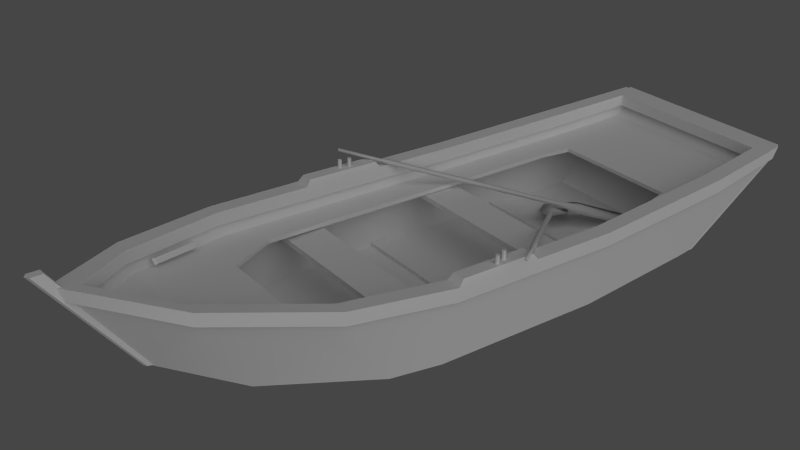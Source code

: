 # Source: OldBoat.blend  (saved by Blender 2.62.0; exported with 4.5.12 LTS)
import bpy
from mathutils import Matrix  # noqa: F401  (used for matrix-valued properties, if any)

bpy.ops.wm.read_factory_settings(use_empty=True)
scene = bpy.context.scene
scene.name = 'Scene'

# ---- collections
col_collection_1 = bpy.data.collections.new('Collection 1'); scene.collection.children.link(col_collection_1)

# ---- materials (node trees are filled in below, after node groups)
mat_oarmat = bpy.data.materials.new('OarMat')
mat_oarmat.alpha_threshold = 0.0
mat_oarmat.use_transparent_shadow = False
mat_oarmat.diffuse_color = (0.6619, 0.6619, 0.6619, 1.0)
mat_oarmat.roughness = 0.5
mat_oarmat.specular_intensity = 0.08475
mat_oarmat.line_color = (0.0, 0.0, 0.0, 1.0)
mat_boatmat = bpy.data.materials.new('BoatMat')
mat_boatmat.alpha_threshold = 0.0
mat_boatmat.use_transparent_shadow = False
mat_boatmat.specular_color = (0.6738, 0.6738, 0.6738)
mat_boatmat.roughness = 0.5
mat_boatmat.specular_intensity = 0.1429
mat_boatmat.line_color = (0.0, 0.0, 0.0, 1.0)

# ---- node groups
ng_auto_smooth = bpy.data.node_groups.new('Auto Smooth', 'GeometryNodeTree')
_s = ng_auto_smooth.interface.new_socket(name='Geometry', in_out='OUTPUT', socket_type='NodeSocketGeometry')
_s = ng_auto_smooth.interface.new_socket(name='Geometry', in_out='INPUT', socket_type='NodeSocketGeometry')
_s = ng_auto_smooth.interface.new_socket(name='Angle', in_out='INPUT', socket_type='NodeSocketFloat')
_s.subtype = 'ANGLE'
_s.min_value = 0.0
_s.max_value = 3.142
ng_auto_smooth.is_modifier = True
_N = ng_auto_smooth.nodes; _L = ng_auto_smooth.links
n0 = _N.new('NodeGroupOutput'); n0.name = 'Group Output'; n0.location = (480, -100)
n1 = _N.new('NodeGroupInput'); n1.name = 'Group Input'; n1.location = (-420, -300)
n2 = _N.new('NodeGroupInput'); n2.name = 'Group Input.001'; n2.location = (-60, -100)
n3 = _N.new('GeometryNodeSetShadeSmooth'); n3.name = 'Set Shade Smooth'; n3.location = (120, -100)
n3.domain = 'EDGE'
n4 = _N.new('GeometryNodeSetShadeSmooth'); n4.name = 'Set Shade Smooth.001'; n4.location = (300, -100)
n5 = _N.new('GeometryNodeInputMeshEdgeAngle'); n5.name = 'Edge Angle'; n5.location = (-420, -220)
n6 = _N.new('GeometryNodeInputEdgeSmooth'); n6.name = 'Is Edge Smooth'; n6.location = (-60, -160)
n7 = _N.new('GeometryNodeInputShadeSmooth'); n7.name = 'Is Face Smooth'; n7.location = (-240, -340)
n8 = _N.new('FunctionNodeBooleanMath'); n8.name = 'Boolean Math'; n8.location = (-60, -220)
n9 = _N.new('FunctionNodeCompare'); n9.name = 'Compare'; n9.location = (-240, -180)
n9.operation = 'LESS_EQUAL'
_L.new(n5.outputs[0], n9.inputs[0])
_L.new(n4.outputs[0], n0.inputs[0])
_L.new(n1.outputs[1], n9.inputs[1])
_L.new(n9.outputs[0], n8.inputs[0])
_L.new(n7.outputs[0], n8.inputs[1])
_L.new(n2.outputs[0], n3.inputs[0])
_L.new(n6.outputs[0], n3.inputs[1])
_L.new(n3.outputs[0], n4.inputs[0])
_L.new(n8.outputs[0], n3.inputs[2])
n0.is_active_output = True

# ---- material node trees

# ---- world
world_world = bpy.data.worlds.new('World'); scene.world = world_world
world_world.color = (0.06072, 0.06072, 0.06072)
world_world.use_sun_shadow = False
world_world.sun_shadow_jitter_overblur = 0.0
world_world.cycles.sampling_method = 'MANUAL'
world_world.cycles.sample_map_resolution = 256
world_world.light_settings.ao_factor = 0.381

# ---- cameras
cam_camera = bpy.data.cameras.new('Camera')
cam_camera.lens = 45.0
cam_camera.sensor_width = 32.0
cam_camera.sensor_height = 18.0
cam_camera.ortho_scale = 7.314
cam_camera.dof.focus_distance = 0.0
cam_camera.dof.aperture_fstop = 128.0

# ---- lights
light_lamp = bpy.data.lights.new('Lamp', 'SUN')
light_lamp.transmission_factor = 0.0
light_lamp.cutoff_distance = 30.0
light_lamp.angle = 1.571
light_lamp.energy = 1.0
light_lamp.shadow_buffer_clip_start = 1.001
light_lamp.shadow_soft_size = 1.0
light_lamp.shadow_cascade_max_distance = 1000.0
light_lamp.cycles.use_multiple_importance_sampling = False

# ---- meshes
me_cylinder_002 = bpy.data.meshes.new('Cylinder.002')
me_cylinder_002.from_pydata([(0.7864, 13.49, 0.4499), (1.517, 13.05, 0.4238), (-7.064, -0.6304, 5.363), (-6.993, -0.6427, 5.445), (-6.91, -0.7041, 5.41), (-6.929, -0.7298, 5.306), (-7.024, -0.6842, 5.277), (1.26, 13.36, 0.3948), (-6.984, -0.6782, 5.36), (-5.834, 1.323, 4.749), (-5.904, 1.336, 4.667), (-5.751, 1.262, 4.714), (-5.77, 1.236, 4.609), (-5.865, 1.282, 4.58), (-5.715, 1.555, 4.724), (-5.826, 1.575, 4.594), (-5.583, 1.458, 4.668), (-5.613, 1.417, 4.503), (-5.764, 1.489, 4.457), (-0.9205, 9.684, 1.846), (-1.032, 9.704, 1.715), (-0.7889, 9.586, 1.79), (-0.8193, 9.546, 1.624), (-0.9698, 9.618, 1.578), (-0.2817, 10.73, 1.585), (-1.004, 11.08, 1.371), (0.2713, 10.31, 1.326), (-0.3691, 10.61, 1.109), (1.011, 12.93, 0.6669), (0.3117, 13.31, 0.5811), (1.587, 12.54, 0.5355), (0.9702, 12.88, 0.4468)], [], [(8, 3, 2), (8, 4, 3), (8, 5, 4), (8, 6, 5), (8, 2, 6), (26, 21, 22), (29, 0, 31), (0, 7, 31), (25, 29, 31), (25, 31, 27), (30, 26, 31), (26, 27, 31), (1, 30, 31), (1, 31, 7), (28, 24, 26), (28, 26, 30), (7, 28, 1), (28, 30, 1), (29, 25, 28), (25, 24, 28), (0, 29, 28), (0, 28, 7), (20, 25, 27), (20, 27, 23), (26, 22, 27), (22, 23, 27), (24, 19, 21), (24, 21, 26), (25, 20, 24), (20, 19, 24), (15, 20, 23), (15, 23, 18), (22, 17, 18), (22, 18, 23), (21, 16, 22), (16, 17, 22), (19, 14, 21), (14, 16, 21), (20, 15, 14), (20, 14, 19), (10, 15, 13), (15, 18, 13), (17, 12, 18), (12, 13, 18), (16, 11, 12), (16, 12, 17), (14, 9, 11), (14, 11, 16), (15, 10, 14), (10, 9, 14), (2, 10, 6), (10, 13, 6), (12, 5, 13), (5, 6, 13), (11, 4, 5), (11, 5, 12), (9, 3, 4), (9, 4, 11), (10, 2, 9), (2, 3, 9)])
me_cylinder_002.polygons.foreach_set('use_smooth', [True] * 60)
_uv = me_cylinder_002.uv_layers.new(name='UVMap')
_uv.uv.foreach_set('vector', [0.7693, 0.1178, 0.7733, 0.1278, 0.7628, 0.1231, 0.7693, 0.1178, 0.7801, 0.1181, 0.7733, 0.1278, 0.7693, 0.1178, 0.7739, 0.1076, 0.7801, 0.1181, 0.7693, 0.1178, 0.7628, 0.1122, 0.7739, 0.1076, 0.7693, 0.1178, 0.7628, 0.1231, 0.7628, 0.1122, 0.5519, 0.1804, 0.5026, 0.1474, 0.5026, 0.1432, 0.7472, 0.08144, 0.768, 0.109, 0.7374, 0.1347, 0.768, 0.109, 0.7777, 0.1349, 0.7374, 0.1347, 0.5519, 0.08144, 0.7472, 0.08144, 0.7374, 0.1347, 0.5519, 0.08144, 0.7374, 0.1347, 0.5519, 0.1345, 0.7472, 0.1805, 0.5519, 0.1804, 0.7374, 0.1347, 0.5519, 0.1804, 0.5519, 0.1345, 0.7374, 0.1347, 0.768, 0.1569, 0.7472, 0.1805, 0.7374, 0.1347, 0.768, 0.1569, 0.7374, 0.1347, 0.7777, 0.1349, 0.7386, 0.131, 0.5558, 0.131, 0.5558, 0.1827, 0.7386, 0.131, 0.5558, 0.1827, 0.7386, 0.184, 0.7796, 0.1301, 0.7386, 0.131, 0.769, 0.1646, 0.7386, 0.131, 0.7386, 0.184, 0.769, 0.1646, 0.7386, 0.08012, 0.5558, 0.08027, 0.7386, 0.131, 0.5558, 0.08027, 0.5558, 0.131, 0.7386, 0.131, 0.7695, 0.1011, 0.7386, 0.08012, 0.7386, 0.131, 0.7695, 0.1011, 0.7386, 0.131, 0.7796, 0.1301, 0.5026, 0.127, 0.5519, 0.08144, 0.5519, 0.1345, 0.5026, 0.127, 0.5519, 0.1345, 0.5026, 0.1338, 0.5519, 0.1804, 0.5026, 0.1432, 0.5519, 0.1345, 0.5026, 0.1432, 0.5026, 0.1338, 0.5519, 0.1345, 0.5558, 0.131, 0.5016, 0.1304, 0.5016, 0.1457, 0.5558, 0.131, 0.5016, 0.1457, 0.5558, 0.1827, 0.5558, 0.08027, 0.5016, 0.1182, 0.5558, 0.131, 0.5016, 0.1182, 0.5016, 0.1304, 0.5558, 0.131, 0.6685, 0.1231, 0.5025, 0.1231, 0.5025, 0.109, 0.6685, 0.1231, 0.5025, 0.109, 0.6685, 0.1103, 0.5025, 0.09892, 0.6685, 0.09892, 0.6685, 0.1103, 0.5025, 0.09892, 0.6685, 0.1103, 0.5025, 0.109, 0.5025, 0.08974, 0.6685, 0.08974, 0.5025, 0.09892, 0.6685, 0.08974, 0.6685, 0.09892, 0.5025, 0.09892, 0.5025, 0.1317, 0.6685, 0.1317, 0.5025, 0.1402, 0.6685, 0.1317, 0.6685, 0.1402, 0.5025, 0.1402, 0.5025, 0.1231, 0.6685, 0.1231, 0.6685, 0.1317, 0.5025, 0.1231, 0.6685, 0.1317, 0.5025, 0.1317, 0.6801, 0.1231, 0.6685, 0.1231, 0.6801, 0.111, 0.6685, 0.1231, 0.6685, 0.1103, 0.6801, 0.111, 0.6685, 0.09892, 0.6801, 0.09892, 0.6685, 0.1103, 0.6801, 0.09892, 0.6801, 0.111, 0.6685, 0.1103, 0.6685, 0.08974, 0.6801, 0.08974, 0.6801, 0.09892, 0.6685, 0.08974, 0.6801, 0.09892, 0.6685, 0.09892, 0.6685, 0.1317, 0.6801, 0.1317, 0.6801, 0.1402, 0.6685, 0.1317, 0.6801, 0.1402, 0.6685, 0.1402, 0.6685, 0.1231, 0.6801, 0.1231, 0.6685, 0.1317, 0.6801, 0.1231, 0.6801, 0.1317, 0.6685, 0.1317, 0.7628, 0.1231, 0.6801, 0.1231, 0.7628, 0.1122, 0.6801, 0.1231, 0.6801, 0.111, 0.7628, 0.1122, 0.6801, 0.09892, 0.7628, 0.09892, 0.6801, 0.111, 0.7628, 0.09892, 0.7628, 0.1122, 0.6801, 0.111, 0.6801, 0.08974, 0.7628, 0.08974, 0.7628, 0.09892, 0.6801, 0.08974, 0.7628, 0.09892, 0.6801, 0.09892, 0.6801, 0.1317, 0.7628, 0.1317, 0.7628, 0.1402, 0.6801, 0.1317, 0.7628, 0.1402, 0.6801, 0.1402, 0.6801, 0.1231, 0.7628, 0.1231, 0.6801, 0.1317, 0.7628, 0.1231, 0.7628, 0.1317, 0.6801, 0.1317])
me_cylinder_002.materials.append(mat_oarmat)
me_cylinder_002.use_remesh_preserve_volume = False
me_cylinder_002.use_remesh_preserve_attributes = False
me_cylinder_002.use_mirror_vertex_groups = False
me_cylinder_002.update()
me_boat = bpy.data.meshes.new('boat')
me_boat.from_pydata([(-4.192, -11.25, 4.065), (-3.598, -12.75, 4.283), (-3.489, -12.73, 4.129), (4.084, -11.23, 3.911), (-4.084, -11.23, 3.911), (3.265, -12.58, 4.541), (3.156, -12.56, 4.387), (-3.156, -12.56, 4.387), (-3.75, -11.06, 4.169), (-3.92, -10.52, 4.038), (3.095, -13.12, 4.672), (4.106, -10.56, 4.3), (-4.106, -10.56, 4.3), (2.867, -12.96, 4.479), (-2.867, -12.96, 4.479), (3.031, -12.99, 4.71), (1.744, -9.955, 2.452), (5.095, 9.117, 0.2582), (5.155, 0.899, 0.4363), (-5.155, 0.899, 0.1745), (5.155, 0.899, 0.1745), (5.833, 5.054, 2.795), (-5.833, 5.054, 2.519), (5.833, 5.054, 2.519), (-5.449, -5.569, 2.506), (-4.826, 17.72, 3.426), (-4.721, 18.22, 4.278), (-5.366, 19.59, 4.956), (-5.095, 9.117, 0.2582), (-5.095, 8.335, 0.2582), (5.095, 8.335, 0.2582), (5.095, 9.117, 0.52), (-5.155, 0.1169, 0.4363), (-5.155, 0.899, 0.4363), (-5.155, 0.1169, 0.1745), (5.155, 0.1169, 0.1745), (-5.833, 2.95, 2.795), (5.833, 2.95, 2.795), (-5.833, 2.95, 2.519), (5.449, -5.569, 2.807), (5.449, -5.569, 2.506), (-1.755, -10.09, 1.052), (-1.755, -9.823, 1.026), (1.755, -9.823, 1.026), (4.831, 18.0, 3.65), (4.721, 18.22, 4.278), (4.819, 12.67, 0.3719), (-5.184, 5.62, 0.232), (-5.069, -3.459, 0.2138), (5.069, -3.459, 0.2138), (-4.682, -6.254, 0.2921), (4.682, -6.254, 0.2921), (-5.366, 19.24, 4.321), (-5.625, 5.62, -0.0002007), (5.088, -6.108, 0.06891), (-2.998, -14.45, 5.054), (3.526, -14.44, 5.054), (2.508e-07, -18.75, 6.701), (2.895, -11.72, 0.7369), (2.508e-07, -18.47, 5.958), (3.33, -14.44, 5.054), (2.508e-07, -18.22, 5.958), (-5.667, -8.829, 4.191), (-5.819, -8.829, 4.191), (-5.243, -8.829, 4.191), (5.243, -8.829, 4.191), (-5.819, -8.829, 4.891), (5.819, -8.829, 4.891), (-6.491, -3.459, 4.487), (6.491, -3.459, 4.487), (-5.841, -3.459, 3.753), (5.841, -3.459, 3.753), (-6.491, -3.459, 3.753), (6.491, -3.459, 3.753), (-5.489, -3.459, -0.0002002), (-6.321, -3.459, 3.753), (-6.347, 5.62, 3.63), (6.347, 5.62, 3.63), (5.625, 5.62, -0.0002002), (-5.867, 5.62, 3.63), (5.867, 5.62, 3.63), (-6.491, 5.62, 4.349), (6.491, 5.62, 4.349), (-6.071, 13.92, 4.634), (5.407, 13.92, 3.912), (6.071, 13.92, 3.912), (5.366, 19.02, 4.321), (-5.147, 13.5, 0.2994), (-5.535, 19.02, 4.321), (5.535, 19.02, 4.321), (5.535, 19.38, 4.956), (5.184, 5.62, 0.232), (-5.183, 13.92, 3.912), (-5.183, 13.92, 4.634), (5.183, 13.92, 4.634), (-5.647, -3.459, 3.753), (5.647, -3.459, 3.753), (-5.647, -3.459, 4.487), (-2.675, -14.45, 5.025), (2.675, -14.45, 5.025), (2.674, -14.45, 5.693), (2.508e-07, -17.36, 5.719), (2.932, -14.03, 4.327), (2.508e-07, -17.14, 5.138), (5.724, -3.459, 3.135), (5.763, 5.62, 3.034), (-4.831, 18.0, 3.65), (-5.129, -8.276, 3.277), (5.129, -8.276, 3.277), (5.684, -3.459, 2.928), (-5.288, 13.63, 3.086), (5.288, 13.63, 3.086), (4.826, 17.72, 3.426), (3.51, 12.76, 3.061), (-3.831, 11.23, 3.011), (3.831, 11.23, 3.011), (-4.106, -3.456, 2.928), (4.106, -3.456, 2.928), (-3.739, -6.892, 3.183), (-3.851, 11.23, 3.215), (3.851, 11.23, 3.215), (4.161, 5.601, 3.032), (-4.133, -3.456, 3.141), (4.133, -3.456, 3.141), (3.74, -6.893, 3.381), (-4.541, -9.925, 3.492), (1.755, -10.09, 1.052), (6.491, 1.08, 4.418), (5.647, 1.08, 4.418), (5.73, 0.8183, 4.742), (5.73, -3.187, 4.811), (-6.409, -3.187, 4.811), (6.044, -0.5093, 4.633), (6.118, -0.5397, 4.633), (-6.148, -0.6132, 4.633), (-6.044, -0.7172, 4.633), (5.971, -0.6868, 4.633), (-5.94, -0.6132, 4.633), (-5.971, -0.5397, 4.633), (5.971, -0.5397, 4.633), (-6.044, -0.5093, 5.209), (6.118, -0.5397, 5.209), (6.148, -0.6132, 5.209), (-6.118, -0.6868, 5.209), (6.044, -0.7172, 5.209), (-5.971, -0.6868, 5.209), (-6.044, -0.6132, 5.209), (6.044, -0.6132, 5.209), (-6.191, -1.112, 5.196), (6.191, -1.112, 5.196), (6.191, -1.216, 5.196), (-6.117, -1.038, 4.619), (6.117, -1.186, 4.619), (6.191, -1.216, 4.619), (-6.295, -1.112, 4.619), (-6.264, -1.038, 4.619), (0.2021, -14.69, 1.584), (0.1511, -15.16, 1.63), (2.508e-07, -14.69, 1.584), (-0.2021, -19.45, 7.397), (4.541, -9.926, 3.724), (3.179, -13.5, 3.562), (4.713, -9.825, 3.002), (3.241, -13.89, 4.177), (5.129, -9.39, 3.521), (3.598, -12.75, 4.283), (3.859, -11.08, 4.323), (4.192, -11.25, 4.065), (3.75, -11.06, 4.169), (3.489, -12.73, 4.129), (-3.265, -12.58, 4.541), (-3.859, -11.08, 4.323), (2.91, -13.08, 4.41), (3.817, -10.56, 4.13), (3.98, -10.59, 4.361), (3.92, -10.52, 4.038), (-2.91, -13.08, 4.41), (-3.817, -10.56, 4.13), (-3.98, -10.59, 4.361), (-3.031, -12.99, 4.71), (-3.095, -13.12, 4.672), (1.744, -9.69, 2.427), (-1.744, -9.69, 2.427), (-1.744, -9.955, 2.452), (2.508e-07, -16.98, 4.906), (2.91, -13.89, 4.084), (4.541, -9.925, 3.492), (5.729, 5.62, 2.834), (-5.729, 5.62, 2.834), (-5.684, -3.459, 2.928), (-1.995, -9.595, 3.461), (-2.01, -9.594, 3.677), (2.01, -9.594, 3.677), (1.995, -9.595, 3.461), (3.739, -6.892, 3.183), (4.136, 5.601, 2.834), (3.514, 12.76, 3.268), (-3.514, 12.76, 3.268), (-4.161, 5.601, 3.032), (-3.74, -6.893, 3.381), (-3.51, 12.76, 3.061), (-4.136, 5.601, 2.834), (-2.91, -13.89, 4.084), (-3.15, -9.923, 0.6813), (-2.563, -11.88, 0.99), (2.563, -11.88, 0.99), (2.508e-07, -14.69, 1.806), (-4.819, 12.67, 0.3719), (-4.741, 13.67, 0.4381), (4.741, 13.67, 0.4381), (3.15, -9.923, 0.6813), (-5.095, 8.335, 0.52), (5.095, 8.335, 0.52), (-5.095, 9.117, 0.52), (-4.768, 18.22, 4.911), (-5.647, 5.62, 4.349), (-5.647, 1.08, 4.418), (-5.73, 0.8183, 4.742), (-5.73, -3.187, 4.811), (-6.409, 0.8183, 4.742), (-5.028, -8.829, 4.891), (-2.674, -14.45, 5.693), (2.508e-07, -17.51, 6.381), (5.028, -8.829, 4.891), (5.647, -3.459, 4.487), (6.409, -3.187, 4.811), (6.409, 0.8183, 4.742), (5.647, 5.62, 4.349), (4.768, 18.22, 4.911), (5.183, 13.92, 3.912), (5.647, 5.62, 3.63), (5.028, -8.829, 4.191), (-5.028, -8.829, 4.191), (-5.647, 5.62, 3.63), (6.071, 13.92, 4.634), (5.366, 19.37, 4.956), (5.366, 19.59, 4.956), (-5.366, 19.37, 4.956), (-5.535, 19.38, 4.956), (-6.491, 1.08, 4.418), (-5.366, 19.02, 4.321), (-5.147, 13.73, 0.2994), (5.147, 13.73, 0.2994), (5.366, 19.24, 4.321), (5.147, 13.5, 0.2994), (5.224, 12.64, 0.2595), (5.489, -3.459, -0.0002007), (2.508e-07, -15.06, 1.592), (-2.895, -11.72, 0.7369), (-5.088, -6.108, 0.06891), (-5.224, 12.64, 0.2595), (-3.33, -14.44, 5.054), (-5.887, 13.92, 3.912), (5.667, -8.829, 4.191), (6.321, -3.459, 3.753), (5.887, 13.92, 3.912), (6.491, 5.62, 3.63), (5.819, -8.829, 4.191), (-3.526, -14.44, 5.054), (-6.491, 5.62, 3.63), (-6.071, 13.92, 3.912), (-3.526, -14.44, 5.722), (3.526, -14.44, 5.722), (5.155, 0.1169, 0.4363), (-5.702, -3.465, 2.807), (5.702, -3.465, 2.807), (-5.449, -5.569, 2.807), (4.847, 19.01, 4.321), (-4.847, 19.01, 4.321), (-5.407, 13.92, 3.912), (2.508e-07, -17.69, 5.83), (2.998, -14.45, 5.054), (-5.318, 13.71, 3.293), (-5.763, 5.62, 3.034), (-5.724, -3.459, 3.135), (-5.158, -8.415, 3.507), (-4.541, -9.926, 3.724), (-2.932, -14.03, 4.327), (5.318, 13.71, 3.293), (5.158, -8.415, 3.507), (-5.971, -0.5397, 5.209), (-5.94, -0.6132, 5.209), (-6.044, -0.7172, 5.209), (-6.148, -0.6132, 5.209), (-6.118, -0.5397, 5.209), (-6.118, -0.5397, 4.633), (-6.118, -0.6868, 4.633), (-5.971, -0.6868, 4.633), (-6.044, -0.5093, 4.633), (6.044, -0.5093, 5.209), (5.971, -0.5397, 5.209), (5.94, -0.6132, 5.209), (5.971, -0.6868, 5.209), (6.118, -0.6868, 5.209), (6.148, -0.6132, 4.633), (6.118, -0.6868, 4.633), (6.044, -0.7172, 4.633), (5.94, -0.6132, 4.633), (-6.117, -1.038, 5.196), (-6.087, -1.112, 5.196), (-6.117, -1.186, 5.196), (-6.191, -1.216, 5.196), (-6.264, -1.186, 5.196), (-6.295, -1.112, 5.196), (-6.264, -1.038, 5.196), (-6.191, -1.008, 5.196), (-6.191, -1.008, 4.619), (-6.264, -1.186, 4.619), (-6.191, -1.216, 4.619), (-6.117, -1.186, 4.619), (-6.087, -1.112, 4.619), (6.117, -1.038, 5.196), (6.087, -1.112, 5.196), (6.117, -1.186, 5.196), (6.264, -1.186, 5.196), (6.295, -1.112, 5.196), (6.264, -1.038, 5.196), (6.191, -1.008, 5.196), (6.191, -1.008, 4.619), (6.264, -1.038, 4.619), (6.295, -1.112, 4.619), (6.264, -1.186, 4.619), (6.087, -1.112, 4.619), (6.117, -1.038, 4.619), (-0.1511, -15.16, 1.63), (2.508e-07, -19.59, 7.397), (2.508e-07, -15.27, 1.63), (0.2021, -19.45, 7.397), (0.2021, -18.87, 7.397), (2.508e-07, -18.87, 7.397), (-0.2021, -14.69, 1.584), (-0.2021, -18.87, 7.397), (-5.702, -3.465, 2.506), (5.702, -3.465, 2.506), (-5.833, 5.054, 2.795), (5.833, 2.95, 2.519)], [], [(167, 166, 5), (171, 0, 170), (167, 5, 165), (170, 0, 1), (3, 6, 168), (8, 7, 4), (169, 6, 3), (4, 7, 2), (15, 174, 173), (177, 178, 179), (13, 15, 173), (177, 179, 14), (183, 181, 16), (182, 181, 183), (185, 190, 193), (185, 202, 190), (185, 184, 202), (202, 125, 190), (186, 185, 193), (267, 45, 26), (267, 26, 268), (333, 40, 24), (333, 24, 332), (20, 19, 33), (20, 33, 18), (23, 22, 334), (23, 334, 21), (23, 335, 38), (23, 38, 22), (235, 27, 237), (235, 236, 27), (31, 17, 28), (112, 200, 25), (112, 113, 200), (102, 160, 192), (276, 277, 191), (265, 264, 266), (265, 266, 39), (40, 39, 266), (40, 266, 24), (333, 332, 264), (333, 264, 265), (18, 33, 32), (18, 32, 263), (35, 263, 32), (35, 32, 34), (21, 334, 36), (21, 36, 37), (335, 37, 36), (335, 36, 38), (235, 214, 228), (235, 237, 214), (45, 214, 26), (45, 228, 214), (243, 27, 236), (243, 52, 27), (243, 241, 52), (243, 242, 241), (244, 241, 242), (244, 87, 241), (245, 87, 244), (245, 250, 87), (78, 250, 245), (78, 53, 250), (246, 53, 78), (246, 74, 53), (54, 74, 246), (54, 249, 74), (58, 249, 54), (58, 248, 249), (212, 213, 211), (212, 31, 213), (212, 211, 29), (212, 29, 30), (31, 28, 213), (267, 106, 44), (267, 268, 106), (44, 197, 196), (44, 106, 197), (113, 197, 200), (113, 196, 197), (209, 25, 208), (209, 112, 25), (46, 208, 207), (46, 209, 208), (91, 207, 47), (91, 46, 207), (49, 47, 48), (49, 91, 47), (51, 48, 50), (51, 49, 48), (51, 203, 210), (51, 50, 203), (205, 203, 204), (205, 210, 203), (210, 203, 42), (210, 42, 43), (43, 42, 41), (43, 41, 126), (193, 181, 182), (193, 182, 190), (193, 191, 192), (193, 190, 191), (102, 191, 277), (102, 192, 191), (102, 277, 103), (205, 204, 206), (58, 247, 248), (197, 106, 272), (278, 44, 196), (238, 83, 214), (228, 234, 90), (238, 214, 237), (235, 228, 90), (83, 93, 214), (228, 94, 234), (269, 268, 26), (45, 267, 84), (269, 26, 92), (229, 45, 84), (107, 203, 50), (51, 210, 108), (202, 204, 203), (210, 205, 185), (118, 190, 125), (186, 193, 194), (118, 125, 107), (108, 186, 194), (203, 125, 202), (185, 186, 210), (203, 107, 125), (186, 108, 210), (125, 190, 203), (193, 186, 210), (259, 72, 239), (127, 73, 256), (259, 239, 81), (82, 127, 256), (72, 68, 239), (127, 69, 73), (95, 233, 216), (128, 230, 96), (95, 216, 97), (224, 128, 96), (233, 215, 216), (128, 227, 230), (140, 284, 146), (147, 141, 289), (284, 283, 146), (147, 142, 141), (283, 143, 146), (147, 293, 142), (143, 282, 146), (147, 144, 293), (282, 145, 146), (147, 292, 144), (145, 281, 146), (147, 291, 292), (281, 280, 146), (147, 290, 291), (280, 140, 146), (147, 289, 290), (298, 305, 148), (149, 317, 311), (299, 298, 148), (149, 311, 312), (300, 299, 148), (149, 312, 313), (301, 300, 148), (149, 313, 150), (302, 301, 148), (149, 150, 314), (303, 302, 148), (149, 314, 315), (304, 303, 148), (149, 315, 316), (305, 304, 148), (149, 316, 317), (331, 329, 158), (158, 329, 328), (330, 331, 158), (158, 328, 156), (326, 159, 324), (157, 327, 326), (326, 325, 159), (327, 325, 326), (324, 331, 330), (156, 328, 157), (324, 159, 331), (328, 327, 157), (325, 329, 331), (328, 329, 325), (159, 325, 331), (328, 325, 327), (324, 158, 326), (326, 158, 157), (324, 330, 158), (158, 156, 157), (304, 305, 306), (318, 317, 316), (155, 304, 306), (318, 316, 319), (303, 304, 155), (319, 316, 315), (154, 303, 155), (319, 315, 320), (302, 303, 154), (320, 315, 314), (307, 302, 154), (320, 314, 321), (301, 302, 307), (321, 314, 150), (308, 301, 307), (321, 150, 153), (300, 301, 308), (153, 150, 313), (309, 300, 308), (153, 313, 152), (299, 300, 309), (152, 313, 312), (310, 299, 309), (152, 312, 322), (298, 299, 310), (322, 312, 311), (151, 298, 310), (322, 311, 323), (306, 298, 151), (323, 311, 318), (306, 305, 298), (311, 317, 318), (288, 280, 138), (139, 290, 132), (288, 140, 280), (290, 289, 132), (280, 281, 137), (297, 291, 290), (138, 280, 137), (297, 290, 139), (281, 145, 287), (136, 292, 291), (137, 281, 287), (136, 291, 297), (145, 282, 135), (296, 144, 292), (287, 145, 135), (296, 292, 136), (282, 143, 286), (295, 293, 144), (135, 282, 286), (295, 144, 296), (143, 283, 134), (294, 142, 293), (286, 143, 134), (294, 293, 295), (283, 284, 285), (133, 141, 142), (134, 283, 285), (133, 142, 294), (284, 140, 288), (132, 289, 141), (285, 284, 288), (132, 141, 133), (217, 219, 131), (225, 226, 129), (218, 217, 131), (225, 129, 130), (218, 68, 97), (224, 69, 130), (218, 131, 68), (69, 225, 130), (131, 239, 68), (69, 127, 225), (131, 219, 239), (127, 226, 225), (218, 97, 216), (128, 224, 130), (217, 218, 216), (128, 130, 129), (219, 216, 239), (127, 128, 226), (219, 217, 216), (128, 129, 226), (215, 81, 239), (127, 82, 227), (216, 215, 239), (127, 227, 128), (183, 42, 182), (43, 16, 181), (41, 42, 183), (126, 16, 43), (42, 203, 190), (210, 43, 193), (42, 190, 182), (193, 43, 181), (118, 191, 190), (193, 192, 194), (118, 199, 191), (192, 124, 194), (122, 199, 118), (194, 124, 123), (116, 122, 118), (194, 123, 117), (198, 122, 116), (117, 123, 121), (201, 198, 116), (117, 121, 195), (119, 198, 201), (195, 121, 120), (114, 119, 201), (195, 120, 115), (200, 119, 114), (115, 120, 113), (200, 197, 119), (120, 196, 113), (191, 199, 275), (279, 124, 192), (199, 274, 275), (279, 104, 124), (199, 122, 274), (104, 123, 124), (198, 273, 274), (104, 105, 121), (122, 198, 274), (104, 121, 123), (119, 272, 273), (105, 278, 120), (198, 119, 273), (105, 120, 121), (119, 197, 272), (278, 196, 120), (118, 107, 189), (109, 108, 194), (116, 118, 189), (109, 194, 117), (201, 189, 188), (187, 109, 195), (201, 116, 189), (109, 117, 195), (114, 188, 110), (111, 187, 115), (114, 201, 188), (187, 195, 115), (200, 110, 25), (112, 111, 113), (200, 114, 110), (111, 115, 113), (208, 110, 207), (46, 111, 209), (208, 25, 110), (111, 112, 209), (207, 188, 47), (91, 187, 46), (207, 110, 188), (187, 111, 46), (47, 189, 48), (49, 109, 91), (47, 188, 189), (109, 187, 91), (189, 107, 50), (51, 108, 109), (48, 189, 50), (51, 109, 49), (206, 204, 202), (185, 205, 206), (184, 206, 202), (185, 206, 184), (106, 269, 272), (278, 84, 44), (106, 268, 269), (84, 267, 44), (272, 79, 273), (105, 80, 278), (272, 269, 79), (80, 84, 278), (79, 70, 274), (104, 71, 80), (273, 79, 274), (104, 80, 105), (70, 64, 275), (279, 65, 71), (274, 70, 275), (279, 71, 104), (64, 55, 277), (102, 271, 65), (103, 277, 55), (271, 102, 103), (270, 103, 55), (271, 103, 270), (26, 214, 93), (94, 228, 45), (92, 26, 93), (94, 45, 229), (221, 261, 222), (222, 262, 100), (222, 261, 57), (57, 262, 222), (101, 98, 221), (100, 99, 101), (222, 101, 221), (100, 101, 222), (220, 221, 98), (99, 100, 223), (232, 220, 98), (99, 223, 231), (97, 220, 232), (231, 223, 224), (95, 97, 232), (231, 224, 96), (92, 215, 233), (230, 227, 229), (92, 93, 215), (227, 94, 229), (101, 270, 55), (271, 270, 101), (98, 101, 55), (271, 101, 99), (232, 55, 64), (65, 271, 231), (232, 98, 55), (271, 99, 231), (95, 64, 70), (71, 65, 96), (95, 232, 64), (65, 231, 96), (233, 70, 79), (80, 71, 230), (233, 95, 70), (71, 96, 230), (233, 79, 269), (84, 80, 230), (92, 233, 269), (84, 230, 229), (83, 81, 215), (227, 82, 234), (93, 83, 215), (227, 234, 94), (97, 66, 220), (223, 67, 224), (97, 68, 66), (67, 69, 224), (66, 261, 220), (223, 262, 67), (220, 261, 221), (100, 262, 223), (241, 87, 240), (86, 244, 242), (52, 241, 240), (86, 242, 243), (52, 240, 237), (235, 86, 243), (27, 52, 237), (235, 243, 236), (88, 237, 240), (86, 235, 89), (88, 238, 237), (235, 90, 89), (88, 260, 83), (234, 85, 89), (238, 88, 83), (234, 89, 90), (87, 250, 252), (255, 245, 244), (240, 87, 252), (255, 244, 86), (88, 252, 260), (85, 255, 89), (88, 240, 252), (255, 86, 89), (260, 76, 259), (256, 77, 85), (260, 252, 76), (77, 255, 85), (250, 53, 76), (77, 78, 245), (252, 250, 76), (77, 245, 255), (260, 259, 81), (82, 256, 85), (83, 260, 81), (82, 85, 234), (53, 74, 75), (254, 246, 78), (76, 53, 75), (254, 78, 77), (76, 75, 72), (73, 254, 77), (259, 76, 72), (73, 77, 256), (75, 62, 63), (257, 253, 254), (72, 75, 63), (257, 254, 73), (75, 249, 62), (253, 54, 254), (75, 74, 249), (54, 246, 254), (68, 63, 66), (67, 257, 69), (68, 72, 63), (257, 73, 69), (258, 261, 66), (67, 262, 56), (66, 63, 258), (56, 257, 67), (62, 248, 251), (62, 249, 248), (62, 251, 258), (56, 60, 253), (63, 62, 258), (56, 253, 257), (61, 59, 258), (56, 59, 61), (251, 61, 258), (56, 61, 60), (247, 61, 251), (60, 61, 247), (248, 247, 251), (59, 261, 258), (56, 262, 59), (57, 261, 59), (59, 262, 57), (275, 276, 191), (192, 160, 279), (277, 276, 64), (65, 160, 102), (276, 275, 64), (65, 279, 160), (14, 176, 9), (14, 9, 177), (175, 172, 13), (175, 13, 173), (178, 12, 179), (12, 180, 179), (10, 11, 15), (11, 174, 15), (177, 9, 178), (9, 12, 178), (11, 175, 174), (175, 173, 174), (179, 180, 176), (179, 176, 14), (172, 10, 15), (172, 15, 13), (180, 170, 7), (180, 7, 176), (6, 5, 10), (6, 10, 172), (9, 8, 171), (9, 171, 12), (166, 168, 175), (166, 175, 11), (12, 171, 180), (171, 170, 180), (5, 166, 10), (166, 11, 10), (176, 7, 9), (7, 8, 9), (168, 6, 175), (6, 172, 175), (4, 0, 171), (4, 171, 8), (166, 167, 3), (166, 3, 168), (7, 170, 2), (170, 1, 2), (165, 5, 169), (5, 6, 169), (161, 58, 162), (162, 58, 54), (58, 161, 247), (253, 164, 54), (164, 162, 54), (161, 163, 247), (163, 60, 247), (163, 161, 162), (163, 162, 164), (60, 163, 164), (60, 164, 253)])
me_boat.polygons.foreach_set('use_smooth', [1, 1, 1, 1, 1, 1, 1, 1, 1, 1, 1, 1, 1, 1, 1, 1, 1, 1, 1, 1, 1, 0, 0, 0, 0, 0, 0, 0, 0, 0, 0, 0, 0, 0, 0, 0, 0, 0, 0, 0, 0, 0, 0, 0, 0, 0, 0, 0, 0, 0, 1, 1, 1, 1, 0, 0, 0, 0, 0, 0, 1, 1, 1, 1, 1, 1, 1, 1, 1, 1, 0, 0, 0, 0, 0, 1, 1, 0, 0, 1, 1, 0, 0, 0, 0, 0, 0, 0, 0, 0, 0, 0, 0, 1, 1, 0, 0, 1, 1, 0, 0, 0, 0, 0, 0, 0, 1, 1, 0, 0, 1, 1, 1, 1, 1, 1, 1, 1, 1, 1, 1, 1, 1, 1, 0, 0, 0, 0, 1, 1, 1, 1, 0, 0, 1, 1, 1, 1, 1, 1, 1, 1, 1, 1, 1, 1, 1, 1, 1, 1, 1, 1, 1, 1, 1, 1, 1, 1, 1, 1, 1, 1, 1, 1, 1, 1, 1, 1, 1, 1, 1, 1, 1, 1, 1, 1, 1, 1, 1, 1, 1, 1, 1, 1, 1, 1, 1, 1, 1, 1, 1, 1, 1, 1, 1, 1, 1, 1, 1, 1, 1, 1, 1, 1, 1, 1, 1, 1, 1, 1, 1, 1, 1, 1, 1, 1, 1, 1, 1, 1, 1, 1, 1, 1, 1, 1, 1, 1, 1, 1, 1, 1, 1, 1, 1, 1, 1, 1, 1, 1, 1, 1, 1, 1, 1, 1, 1, 1, 1, 1, 1, 1, 1, 1, 1, 1, 1, 1, 1, 1, 1, 1, 1, 1, 1, 1, 1, 1, 1, 1, 1, 1, 1, 1, 1, 1, 1, 1, 1, 1, 1, 1, 1, 1, 1, 1, 1, 1, 1, 1, 0, 0, 0, 0, 0, 0, 0, 0, 0, 0, 0, 0, 0, 0, 0, 0, 0, 0, 0, 0, 0, 0, 0, 0, 0, 0, 0, 0, 0, 0, 0, 0, 0, 0, 0, 0, 0, 0, 0, 0, 0, 0, 0, 0, 0, 0, 0, 0, 0, 0, 0, 0, 0, 0, 0, 0, 1, 1, 1, 1, 1, 1, 1, 1, 1, 1, 1, 1, 1, 1, 1, 1, 1, 1, 1, 1, 1, 1, 1, 1, 1, 1, 1, 1, 1, 1, 1, 1, 1, 1, 1, 1, 1, 1, 1, 1, 1, 1, 1, 1, 1, 1, 1, 1, 1, 1, 1, 1, 1, 1, 1, 1, 1, 1, 1, 1, 1, 1, 1, 1, 1, 1, 1, 1, 1, 1, 1, 1, 1, 1, 1, 1, 1, 1, 1, 1, 1, 1, 1, 1, 1, 1, 1, 1, 1, 1, 1, 1, 1, 1, 1, 1, 1, 1, 0, 0, 0, 0, 0, 0, 0, 0, 1, 1, 1, 1, 1, 1, 1, 1, 1, 1, 1, 1, 1, 1, 1, 1, 1, 1, 1, 1, 1, 1, 1, 1, 1, 1, 1, 1, 1, 1, 1, 1, 1, 1, 1, 1, 1, 1, 1, 1, 1, 1, 1, 1, 1, 1, 1, 1, 1, 1, 1, 1, 1, 1, 1, 1, 1, 1, 1, 1, 1, 1, 1, 1, 1, 1, 1, 1, 1, 0, 0, 1, 1, 1, 1, 1, 1, 1, 1, 1, 1, 1, 1, 1, 1, 1, 1, 1, 1, 1, 1, 1, 1, 1, 1, 1, 1, 1, 1, 1, 1, 1, 1, 1, 1, 1, 1, 1, 1, 1, 1, 1, 1, 1, 1, 1, 1, 1, 1, 1, 1, 1, 1, 1, 1, 1])
_uv = me_boat.uv_layers.new(name='UVMap')
_uv.uv.foreach_set('vector', [0.2428, 0.7295, 0.2428, 0.7499, 0.1315, 0.7517, 0.6558, 0.9052, 0.6558, 0.9884, 0.3576, 0.9064, 0.2428, 0.7295, 0.1315, 0.7517, 0.1314, 0.7313, 0.3576, 0.9064, 0.6558, 0.9884, 0.3576, 0.9897, 0.2428, 0.9156, 0.1315, 0.8999, 0.2428, 0.8999, 0.6558, 0.7477, 0.3576, 0.7477, 0.6558, 0.6964, 0.1314, 0.9173, 0.1315, 0.8999, 0.2428, 0.9156, 0.6558, 0.6964, 0.3576, 0.7477, 0.3576, 0.6964, 0.1124, 0.7778, 0.263, 0.7778, 0.263, 0.8772, 0.7282, 0.78, 0.7276, 0.8738, 0.3014, 0.8738, 0.1124, 0.8772, 0.1124, 0.7778, 0.263, 0.8772, 0.7282, 0.78, 0.3014, 0.8738, 0.301, 0.78, 0.1196, 0.7764, 0.4085, 0.7652, 0.4085, 0.7764, 0.1196, 0.7652, 0.4085, 0.7652, 0.1196, 0.7764, 0.2396, 0.668, 0.3545, 0.7093, 0.359, 0.6237, 0.2396, 0.668, 0.2396, 0.668, 0.3545, 0.7093, 0.2396, 0.668, 0.007718, 0.668, 0.2396, 0.668, 0.2396, 0.668, 0.4958, 0.668, 0.3545, 0.7093, 0.4958, 0.668, 0.2396, 0.668, 0.359, 0.6237, 0.9739, 0.6584, 0.9739, 0.7149, 0.0294, 0.7037, 0.9739, 0.6584, 0.0294, 0.7037, 0.0294, 0.6469, 0.4988, 0.6585, 0.4988, 0.7375, 0.004535, 0.7375, 0.4988, 0.6585, 0.004535, 0.7375, 0.004535, 0.6585, 0.8066, 0.7625, 0.004231, 0.7616, 0.004231, 0.7742, 0.8066, 0.7625, 0.004231, 0.7742, 0.8066, 0.7742, 0.4982, 0.5781, 0.007054, 0.5781, 0.007054, 0.5637, 0.4982, 0.5781, 0.007054, 0.5637, 0.4982, 0.5637, 0.4982, 0.5781, 0.4982, 0.6465, 0.007054, 0.6465, 0.4982, 0.5781, 0.007054, 0.6465, 0.007054, 0.5781, 0.503, 0.7369, 0.05464, 0.7244, 0.05236, 0.7445, 0.503, 0.7369, 0.5052, 0.7168, 0.05464, 0.7244, 0.7947, 0.8801, 0.7947, 0.8918, 0.01451, 0.8918, 0.4974, 0.7727, 0.08624, 0.8431, 0.01369, 0.7727, 0.4974, 0.7727, 0.4248, 0.8431, 0.08624, 0.8431, 0.3622, 0.4149, 0.5526, 0.404, 0.5567, 0.4502, 0.5521, 0.6486, 0.3618, 0.637, 0.5565, 0.6024, 0.4988, 0.6463, 0.004535, 0.6463, 0.004535, 0.5629, 0.4988, 0.6463, 0.004535, 0.5629, 0.4988, 0.5629, 0.4988, 0.5505, 0.4988, 0.5629, 0.004535, 0.5629, 0.4988, 0.5505, 0.004535, 0.5629, 0.004535, 0.5505, 0.4988, 0.6585, 0.004535, 0.6585, 0.004535, 0.6463, 0.4988, 0.6585, 0.004535, 0.6463, 0.4988, 0.6463, 0.8066, 0.7742, 0.004231, 0.7742, 0.004231, 0.8807, 0.8066, 0.7742, 0.004231, 0.8807, 0.8066, 0.8807, 0.8066, 0.8907, 0.8066, 0.8807, 0.004231, 0.8807, 0.8066, 0.8907, 0.004231, 0.8807, 0.004231, 0.8899, 0.4982, 0.5637, 0.007054, 0.5637, 0.007054, 0.4886, 0.4982, 0.5637, 0.007054, 0.4886, 0.4982, 0.4886, 0.4982, 0.4753, 0.4982, 0.4886, 0.007054, 0.4886, 0.4982, 0.4753, 0.007054, 0.4886, 0.007054, 0.4753, 0.9739, 0.8904, 0.0294, 0.7633, 0.9739, 0.7756, 0.9739, 0.8904, 0.0294, 0.8874, 0.0294, 0.7633, 0.9739, 0.7149, 0.0294, 0.7633, 0.0294, 0.7037, 0.9739, 0.7149, 0.9739, 0.7756, 0.0294, 0.7633, 0.4876, 0.6436, 0.05464, 0.7244, 0.5052, 0.7168, 0.4876, 0.6436, 0.06845, 0.6479, 0.05464, 0.7244, 0.4876, 0.6436, 0.07938, 0.2318, 0.06845, 0.6479, 0.4876, 0.6436, 0.4684, 0.2325, 0.07938, 0.2318, 0.4792, 0.2199, 0.07938, 0.2318, 0.4684, 0.2325, 0.4792, 0.2199, 0.03816, 0.2199, 0.07938, 0.2318, 0.4531, 0.3573, 0.4744, 0.02485, 0.4744, 0.3556, 0.4531, 0.3573, 0.4531, 0.02067, 0.4744, 0.02485, 0.3432, 0.3701, 0.4531, 0.02067, 0.4531, 0.3573, 0.3432, 0.3701, 0.3432, 0.007662, 0.4531, 0.02067, 0.201, 0.3656, 0.3432, 0.007662, 0.3432, 0.3701, 0.201, 0.3656, 0.2011, 0.01191, 0.3432, 0.007662, 0.1595, 0.3527, 0.2011, 0.01191, 0.201, 0.3656, 0.1595, 0.3527, 0.1596, 0.02479, 0.2011, 0.01191, 0.07149, 0.2819, 0.1596, 0.02479, 0.1595, 0.3527, 0.07149, 0.2819, 0.07153, 0.0954, 0.1596, 0.02479, 0.7947, 0.7728, 0.01451, 0.8801, 0.01451, 0.7728, 0.7947, 0.7728, 0.7947, 0.8801, 0.01451, 0.8801, 0.7947, 0.7728, 0.01451, 0.7728, 0.01451, 0.7624, 0.7947, 0.7728, 0.01451, 0.7624, 0.7947, 0.7624, 0.7947, 0.8801, 0.01451, 0.8918, 0.01451, 0.8801, 0.4943, 0.648, 0.007139, 0.4887, 0.4943, 0.4866, 0.4943, 0.648, 0.007139, 0.65, 0.007139, 0.4887, 0.444, 0.7731, 0.09669, 0.487, 0.3892, 0.4871, 0.444, 0.7731, 0.04177, 0.773, 0.09669, 0.487, 0.9078, 0.2375, 0.5057, 0.2555, 0.5061, 0.2401, 0.9078, 0.2375, 0.9102, 0.2532, 0.5057, 0.2555, 0.4974, 0.3921, 0.01369, 0.7727, 0.01369, 0.3921, 0.4974, 0.3921, 0.4974, 0.7727, 0.01369, 0.7727, 0.4971, 0.6524, 0.004796, 0.7755, 0.004796, 0.6524, 0.4971, 0.6524, 0.4971, 0.7756, 0.004796, 0.7755, 0.4971, 0.3922, 0.004796, 0.6524, 0.004796, 0.3922, 0.4971, 0.3922, 0.4971, 0.6524, 0.004796, 0.6524, 0.4969, 0.3913, 0.00256, 0.6469, 0.00256, 0.3913, 0.4969, 0.3913, 0.4969, 0.6469, 0.00256, 0.6469, 0.02491, 0.5254, 0.4926, 0.3905, 0.4741, 0.5254, 0.02491, 0.5254, 0.006361, 0.3905, 0.4926, 0.3905, 0.02491, 0.5254, 0.4006, 0.7015, 0.09838, 0.7015, 0.02491, 0.5254, 0.4741, 0.5254, 0.4006, 0.7015, 0.9817, 0.6392, 0.6019, 0.8842, 0.605, 0.6392, 0.9817, 0.6392, 0.9848, 0.8842, 0.6019, 0.8842, 0.08575, 0.6176, 0.4557, 0.6176, 0.3853, 0.6466, 0.08575, 0.6176, 0.3853, 0.6466, 0.1712, 0.6466, 0.4969, 0.7652, 0.7879, 0.7652, 0.7879, 0.7764, 0.4969, 0.7652, 0.7879, 0.7764, 0.4969, 0.7764, 0.1408, 0.8646, 0.1712, 0.7732, 0.3853, 0.7732, 0.1408, 0.8646, 0.3853, 0.7732, 0.4229, 0.8646, 0.5663, 0.4521, 0.5565, 0.6024, 0.5567, 0.4502, 0.5663, 0.4521, 0.5663, 0.6014, 0.5565, 0.6024, 0.3622, 0.4149, 0.5565, 0.6024, 0.3618, 0.637, 0.3622, 0.4149, 0.5567, 0.4502, 0.5565, 0.6024, 0.3622, 0.4149, 0.3618, 0.637, 0.2279, 0.5259, 0.9817, 0.6392, 0.605, 0.6392, 0.7934, 0.4191, 0.07149, 0.2819, 0.01894, 0.1886, 0.07153, 0.0954, 0.09669, 0.487, 0.04177, 0.773, 0.02158, 0.5386, 0.4643, 0.5388, 0.444, 0.7731, 0.3892, 0.4871, 0.03691, 0.776, 0.4153, 0.776, 0.1314, 0.8795, 0.1314, 0.8795, 0.4153, 0.776, 0.03691, 0.776, 0.03691, 0.776, 0.1314, 0.8795, 0.0369, 0.7982, 0.0369, 0.7982, 0.1314, 0.8795, 0.03691, 0.776, 0.4153, 0.776, 0.4153, 0.8795, 0.1314, 0.8795, 0.1314, 0.8795, 0.4153, 0.8795, 0.4153, 0.776, 0.4153, 1.0, 0.05913, 1.0, 0.1314, 0.9813, 0.1314, 0.9813, 0.05913, 1.0, 0.4153, 1.0, 0.4153, 1.0, 0.1314, 0.9813, 0.4153, 0.9782, 0.4153, 0.9782, 0.1314, 0.9813, 0.4153, 1.0, 0.2222, 0.6256, 0.1086, 0.3959, 0.3449, 0.3959, 0.3449, 0.3959, 0.1086, 0.3959, 0.2222, 0.6256, 0.2396, 0.668, 0.3253, 0.3907, 0.4958, 0.3907, 0.4958, 0.3907, 0.3253, 0.3907, 0.2396, 0.668, 0.7411, 0.2395, 0.5028, 0.2395, 0.5514, 0.1912, 0.5514, 0.1906, 0.5028, 0.2395, 0.7411, 0.2395, 0.7411, 0.2395, 0.5514, 0.1912, 0.6852, 0.1912, 0.6852, 0.1906, 0.5514, 0.1906, 0.7411, 0.2395, 0.4958, 0.3907, 0.4958, 0.668, 0.2396, 0.668, 0.2396, 0.668, 0.4958, 0.668, 0.4958, 0.3907, 0.1086, 0.3959, 0.2222, 0.6256, 0.1086, 0.6256, 0.1086, 0.6256, 0.2222, 0.6256, 0.1086, 0.3959, 0.5231, 0.8646, 0.4229, 0.8646, 0.4557, 0.6176, 0.1408, 0.8646, 0.008396, 0.8646, 0.08575, 0.6176, 1.0, 0.6972, 0.3563, 0.6972, 0.6018, 0.7749, 0.6018, 0.7749, 0.3563, 0.6972, 0.999, 0.6972, 1.0, 0.6972, 0.6018, 0.7749, 1.0, 0.7749, 0.999, 0.7749, 0.6018, 0.7749, 0.999, 0.6972, 0.3563, 0.6972, 0.3563, 0.7749, 0.6018, 0.7749, 0.6018, 0.7749, 0.3563, 0.7749, 0.3563, 0.6972, 0.3563, 0.983, 1.0, 0.983, 0.6024, 0.8835, 0.6024, 0.8835, 0.999, 0.983, 0.3563, 0.983, 0.3563, 0.983, 0.6024, 0.8835, 0.3563, 0.8863, 0.3563, 0.8863, 0.6024, 0.8835, 0.3563, 0.983, 1.0, 0.983, 1.0, 0.8786, 0.6024, 0.8835, 0.6024, 0.8835, 0.999, 0.8786, 0.999, 0.983, 0.9516, 0.1658, 0.9516, 0.1722, 0.9439, 0.169, 0.8735, 0.1721, 0.8813, 0.1754, 0.8813, 0.1689, 0.9516, 0.1722, 0.9471, 0.1767, 0.9439, 0.169, 0.8735, 0.1721, 0.8767, 0.18, 0.8813, 0.1754, 0.9471, 0.1767, 0.9407, 0.1767, 0.9439, 0.169, 0.8735, 0.1721, 0.8702, 0.18, 0.8767, 0.18, 0.9407, 0.1767, 0.9362, 0.1722, 0.9439, 0.169, 0.8735, 0.1721, 0.8656, 0.1754, 0.8702, 0.18, 0.9362, 0.1722, 0.9362, 0.1658, 0.9439, 0.169, 0.8735, 0.1721, 0.8656, 0.1689, 0.8656, 0.1754, 0.9362, 0.1658, 0.9407, 0.1613, 0.9439, 0.169, 0.8735, 0.1721, 0.8702, 0.1643, 0.8656, 0.1689, 0.9407, 0.1613, 0.9471, 0.1613, 0.9439, 0.169, 0.8735, 0.1721, 0.8767, 0.1643, 0.8702, 0.1643, 0.9471, 0.1613, 0.9516, 0.1658, 0.9439, 0.169, 0.8735, 0.1721, 0.8813, 0.1689, 0.8767, 0.1643, 0.9246, 0.1642, 0.929, 0.1686, 0.9215, 0.1717, 0.8338, 0.172, 0.8416, 0.1688, 0.837, 0.1643, 0.9184, 0.1642, 0.9246, 0.1642, 0.9215, 0.1717, 0.8338, 0.172, 0.837, 0.1643, 0.8306, 0.1643, 0.914, 0.1686, 0.9184, 0.1642, 0.9215, 0.1717, 0.8338, 0.172, 0.8306, 0.1643, 0.8261, 0.1688, 0.914, 0.1748, 0.914, 0.1686, 0.9215, 0.1717, 0.8338, 0.172, 0.8261, 0.1688, 0.8261, 0.1752, 0.9184, 0.1792, 0.914, 0.1748, 0.9215, 0.1717, 0.8338, 0.172, 0.8261, 0.1752, 0.8306, 0.1798, 0.9246, 0.1792, 0.9184, 0.1792, 0.9215, 0.1717, 0.8338, 0.172, 0.8306, 0.1798, 0.837, 0.1798, 0.929, 0.1748, 0.9246, 0.1792, 0.9215, 0.1717, 0.8338, 0.172, 0.837, 0.1798, 0.8416, 0.1752, 0.929, 0.1686, 0.929, 0.1748, 0.9215, 0.1717, 0.8338, 0.172, 0.8416, 0.1752, 0.8416, 0.1688, 0.8286, 0.3126, 0.8286, 0.3357, 0.3706, 0.3351, 0.3706, 0.3351, 0.8286, 0.3357, 0.8286, 0.3576, 0.3706, 0.3126, 0.8286, 0.3126, 0.3706, 0.3351, 0.3706, 0.3351, 0.8286, 0.3576, 0.3706, 0.3579, 0.3706, 0.2356, 0.8286, 0.2589, 0.3706, 0.2589, 0.3706, 0.2197, 0.8286, 0.2212, 0.3706, 0.2356, 0.3706, 0.2356, 0.8286, 0.2371, 0.8286, 0.2589, 0.8286, 0.2212, 0.8286, 0.2371, 0.3706, 0.2356, 0.3706, 0.2589, 0.8286, 0.3126, 0.3706, 0.3126, 0.3706, 0.1908, 0.8286, 0.1923, 0.3706, 0.2197, 0.3706, 0.2589, 0.8286, 0.2589, 0.8286, 0.3126, 0.8286, 0.1923, 0.8286, 0.2212, 0.3706, 0.2197, 0.9811, 0.336, 0.8286, 0.3357, 0.8286, 0.3126, 0.8286, 0.3576, 0.8286, 0.3357, 0.9811, 0.336, 0.9546, 0.3126, 0.9811, 0.336, 0.8286, 0.3126, 0.8286, 0.3576, 0.9811, 0.336, 0.9544, 0.3579, 0.2796, 0.3126, 0.3706, 0.3351, 0.2591, 0.3348, 0.2591, 0.3348, 0.3706, 0.3351, 0.2795, 0.3589, 0.2796, 0.3126, 0.3706, 0.3126, 0.3706, 0.3351, 0.3706, 0.3351, 0.3706, 0.3579, 0.2795, 0.3589, 0.9371, 0.1642, 0.9308, 0.1642, 0.9308, 0.1442, 0.8435, 0.1437, 0.8435, 0.1643, 0.8499, 0.1643, 0.9371, 0.1442, 0.9371, 0.1642, 0.9308, 0.1442, 0.8435, 0.1437, 0.8499, 0.1643, 0.8499, 0.1437, 0.9433, 0.1642, 0.9371, 0.1642, 0.9371, 0.1442, 0.8499, 0.1437, 0.8499, 0.1643, 0.8563, 0.1643, 0.9433, 0.1442, 0.9433, 0.1642, 0.9371, 0.1442, 0.8499, 0.1437, 0.8563, 0.1643, 0.8563, 0.1437, 0.9495, 0.1642, 0.9433, 0.1642, 0.9433, 0.1442, 0.8563, 0.1437, 0.8563, 0.1643, 0.8627, 0.1643, 0.9495, 0.1442, 0.9495, 0.1642, 0.9433, 0.1442, 0.8563, 0.1437, 0.8627, 0.1643, 0.8627, 0.1437, 0.9059, 0.1642, 0.8997, 0.1642, 0.8997, 0.1442, 0.8113, 0.1437, 0.8113, 0.1643, 0.8177, 0.1643, 0.9059, 0.1442, 0.9059, 0.1642, 0.8997, 0.1442, 0.8113, 0.1437, 0.8177, 0.1643, 0.8177, 0.1437, 0.9121, 0.1642, 0.9059, 0.1642, 0.9059, 0.1442, 0.8177, 0.1437, 0.8177, 0.1643, 0.8242, 0.1643, 0.9121, 0.1442, 0.9121, 0.1642, 0.9059, 0.1442, 0.8177, 0.1437, 0.8242, 0.1643, 0.8242, 0.1437, 0.9184, 0.1642, 0.9121, 0.1642, 0.9121, 0.1442, 0.8242, 0.1437, 0.8242, 0.1643, 0.8306, 0.1643, 0.9184, 0.1442, 0.9184, 0.1642, 0.9121, 0.1442, 0.8242, 0.1437, 0.8306, 0.1643, 0.8306, 0.1437, 0.9246, 0.1642, 0.9184, 0.1642, 0.9184, 0.1442, 0.8306, 0.1437, 0.8306, 0.1643, 0.837, 0.1643, 0.9246, 0.1442, 0.9246, 0.1642, 0.9184, 0.1442, 0.8306, 0.1437, 0.837, 0.1643, 0.837, 0.1437, 0.9308, 0.1442, 0.9246, 0.1642, 0.9246, 0.1442, 0.837, 0.1437, 0.837, 0.1643, 0.8435, 0.1437, 0.9308, 0.1442, 0.9308, 0.1642, 0.9246, 0.1642, 0.837, 0.1643, 0.8435, 0.1643, 0.8435, 0.1437, 0.9535, 0.141, 0.9471, 0.1613, 0.9471, 0.141, 0.8767, 0.1434, 0.8767, 0.1643, 0.8832, 0.1434, 0.9535, 0.141, 0.9535, 0.1613, 0.9471, 0.1613, 0.8767, 0.1643, 0.8832, 0.1643, 0.8832, 0.1434, 0.9471, 0.1613, 0.9407, 0.1613, 0.9407, 0.141, 0.8702, 0.1434, 0.8702, 0.1643, 0.8767, 0.1643, 0.9471, 0.141, 0.9471, 0.1613, 0.9407, 0.141, 0.8702, 0.1434, 0.8767, 0.1643, 0.8767, 0.1434, 0.9407, 0.1613, 0.9343, 0.1613, 0.9343, 0.141, 0.8637, 0.1434, 0.8637, 0.1643, 0.8702, 0.1643, 0.9407, 0.141, 0.9407, 0.1613, 0.9343, 0.141, 0.8637, 0.1434, 0.8702, 0.1643, 0.8702, 0.1434, 0.9343, 0.1613, 0.928, 0.1613, 0.928, 0.141, 0.8572, 0.1434, 0.8572, 0.1643, 0.8637, 0.1643, 0.9343, 0.141, 0.9343, 0.1613, 0.928, 0.141, 0.8572, 0.1434, 0.8637, 0.1643, 0.8637, 0.1434, 0.928, 0.1613, 0.9216, 0.1613, 0.9216, 0.141, 0.8507, 0.1434, 0.8507, 0.1643, 0.8572, 0.1643, 0.928, 0.141, 0.928, 0.1613, 0.9216, 0.141, 0.8507, 0.1434, 0.8572, 0.1643, 0.8572, 0.1434, 0.9726, 0.1613, 0.9662, 0.1613, 0.9662, 0.141, 0.8963, 0.1434, 0.8963, 0.1643, 0.9028, 0.1643, 0.9726, 0.141, 0.9726, 0.1613, 0.9662, 0.141, 0.8963, 0.1434, 0.9028, 0.1643, 0.9028, 0.1434, 0.9662, 0.1613, 0.9598, 0.1613, 0.9598, 0.141, 0.8898, 0.1434, 0.8898, 0.1643, 0.8963, 0.1643, 0.9662, 0.141, 0.9662, 0.1613, 0.9598, 0.141, 0.8898, 0.1434, 0.8963, 0.1643, 0.8963, 0.1434, 0.9598, 0.1613, 0.9535, 0.1613, 0.9535, 0.141, 0.8832, 0.1434, 0.8832, 0.1643, 0.8898, 0.1643, 0.9598, 0.141, 0.9598, 0.1613, 0.9535, 0.141, 0.8832, 0.1434, 0.8898, 0.1643, 0.8898, 0.1434, 0.9714, 0.1432, 0.9724, 0.1803, 0.8113, 0.182, 0.8122, 0.1809, 0.9721, 0.181, 0.9711, 0.1418, 0.811, 0.1414, 0.9714, 0.1432, 0.8113, 0.182, 0.8122, 0.1809, 0.9711, 0.1418, 0.8128, 0.1427, 0.811, 0.1414, 0.7845, 0.1855, 0.7868, 0.1399, 0.7868, 0.1385, 0.7859, 0.1868, 0.8128, 0.1427, 0.811, 0.1414, 0.8113, 0.182, 0.7845, 0.1855, 0.7859, 0.1868, 0.8122, 0.1809, 0.8128, 0.1427, 0.8113, 0.182, 0.9715, 0.2176, 0.8126, 0.2163, 0.8125, 0.217, 0.9712, 0.2182, 0.8122, 0.1809, 0.8113, 0.182, 0.9724, 0.1803, 0.9715, 0.2176, 0.9712, 0.2182, 0.9721, 0.181, 0.8122, 0.1809, 0.811, 0.1414, 0.8148, 0.1087, 0.971, 0.1081, 0.9707, 0.1089, 0.8146, 0.1095, 0.8128, 0.1427, 0.9714, 0.1432, 0.811, 0.1414, 0.971, 0.1081, 0.9707, 0.1089, 0.8128, 0.1427, 0.9711, 0.1418, 0.9724, 0.1803, 0.9962, 0.1362, 0.995, 0.1872, 0.9953, 0.1869, 0.9943, 0.1373, 0.9721, 0.181, 0.9724, 0.1803, 0.9714, 0.1432, 0.9962, 0.1362, 0.9943, 0.1373, 0.9711, 0.1418, 0.9721, 0.181, 1.0, 0.8786, 1.0, 0.7749, 0.6018, 0.7749, 0.6018, 0.7749, 0.999, 0.7749, 0.999, 0.8786, 0.6024, 0.8835, 1.0, 0.8786, 0.6018, 0.7749, 0.6018, 0.7749, 0.999, 0.8786, 0.6024, 0.8835, 0.1196, 0.7764, 0.0295, 0.7652, 0.1196, 0.7652, 0.4969, 0.7652, 0.4085, 0.7764, 0.4085, 0.7652, 0.0295, 0.7764, 0.0295, 0.7652, 0.1196, 0.7764, 0.4969, 0.7764, 0.4085, 0.7764, 0.4969, 0.7652, 0.3853, 0.6466, 0.4557, 0.6176, 0.4229, 0.8646, 0.08575, 0.6176, 0.1712, 0.6466, 0.1408, 0.8646, 0.3853, 0.6466, 0.4229, 0.8646, 0.3853, 0.7732, 0.1408, 0.8646, 0.1712, 0.6466, 0.1712, 0.7732, 0.7411, 0.2395, 0.5026, 0.2534, 0.5028, 0.2395, 0.5028, 0.2395, 0.5026, 0.2534, 0.7411, 0.2395, 0.7411, 0.2395, 0.7396, 0.2534, 0.5026, 0.2534, 0.5026, 0.2534, 0.7396, 0.2534, 0.7411, 0.2395, 0.9987, 0.2534, 0.7396, 0.2534, 0.7411, 0.2395, 0.7411, 0.2395, 0.7396, 0.2534, 0.9987, 0.2534, 0.9987, 0.2395, 0.9987, 0.2534, 0.7411, 0.2395, 0.7411, 0.2395, 0.9987, 0.2534, 0.9987, 0.2395, 0.999, 0.2516, 0.5023, 0.251, 0.5023, 0.2324, 0.5023, 0.2324, 0.5023, 0.251, 0.999, 0.2516, 0.999, 0.233, 0.999, 0.2516, 0.5023, 0.2324, 0.5023, 0.2324, 0.999, 0.2516, 0.999, 0.233, 0.8797, 0.2542, 0.5021, 0.2542, 0.5021, 0.24, 0.5021, 0.24, 0.5021, 0.2542, 0.8797, 0.2542, 0.8811, 0.24, 0.8797, 0.2542, 0.5021, 0.24, 0.5021, 0.24, 0.8797, 0.2542, 0.8811, 0.24, 0.9992, 0.24, 0.8797, 0.2542, 0.8811, 0.24, 0.8811, 0.24, 0.8797, 0.2542, 0.9992, 0.24, 0.9992, 0.24, 1.0, 0.2542, 0.8797, 0.2542, 0.8797, 0.2542, 1.0, 0.2542, 0.9992, 0.24, 0.5026, 0.2534, 0.7396, 0.2534, 0.6784, 0.3611, 0.6784, 0.3611, 0.7396, 0.2534, 0.5026, 0.2534, 0.7396, 0.2534, 0.9987, 0.3611, 0.6784, 0.3611, 0.6784, 0.3611, 0.9987, 0.3611, 0.7396, 0.2534, 0.7396, 0.2534, 0.9987, 0.2534, 0.9987, 0.3611, 0.9987, 0.3611, 0.9987, 0.2534, 0.7396, 0.2534, 0.999, 0.2516, 0.999, 0.3594, 0.5023, 0.3582, 0.5023, 0.3582, 0.999, 0.3594, 0.999, 0.2516, 0.5023, 0.251, 0.999, 0.2516, 0.5023, 0.3582, 0.5023, 0.3582, 0.999, 0.2516, 0.5023, 0.251, 0.8797, 0.2542, 0.9986, 0.3627, 0.5021, 0.3627, 0.5021, 0.3627, 0.9986, 0.3627, 0.8797, 0.2542, 0.5021, 0.2542, 0.8797, 0.2542, 0.5021, 0.3627, 0.5021, 0.3627, 0.8797, 0.2542, 0.5021, 0.2542, 0.8797, 0.2542, 1.0, 0.2542, 0.9986, 0.3627, 0.9986, 0.3627, 1.0, 0.2542, 0.8797, 0.2542, 0.7411, 0.2395, 0.6852, 0.1912, 0.9987, 0.1912, 0.9987, 0.1906, 0.6852, 0.1906, 0.7411, 0.2395, 0.9987, 0.2395, 0.7411, 0.2395, 0.9987, 0.1912, 0.9987, 0.1906, 0.7411, 0.2395, 0.9987, 0.2395, 0.999, 0.233, 0.5023, 0.1908, 0.999, 0.1907, 0.999, 0.1907, 0.5023, 0.1908, 0.999, 0.233, 0.999, 0.233, 0.5023, 0.2324, 0.5023, 0.1908, 0.5023, 0.1908, 0.5023, 0.2324, 0.999, 0.233, 0.8811, 0.24, 0.5021, 0.1919, 0.9986, 0.1889, 0.9986, 0.1907, 0.5021, 0.1937, 0.8811, 0.24, 0.8811, 0.24, 0.5021, 0.24, 0.5021, 0.1919, 0.5021, 0.1937, 0.5021, 0.24, 0.8811, 0.24, 0.08624, 0.8431, 0.01369, 0.8711, 0.01369, 0.7727, 0.4974, 0.7727, 0.4974, 0.8711, 0.4248, 0.8431, 0.9992, 0.24, 0.8811, 0.24, 0.9986, 0.1889, 0.9986, 0.1907, 0.8811, 0.24, 0.9992, 0.24, 0.9982, 0.3912, 0.984, 0.6376, 0.9321, 0.3897, 0.9319, 0.3893, 0.984, 0.6377, 0.9857, 0.3905, 0.501, 0.4282, 0.8988, 0.6249, 0.501, 0.6249, 0.4996, 0.466, 0.896, 0.466, 0.4996, 0.6266, 0.9321, 0.3897, 0.5671, 0.6377, 0.5671, 0.3893, 0.5671, 0.3893, 0.5671, 0.6377, 0.9319, 0.3893, 0.9321, 0.3897, 0.984, 0.6376, 0.5671, 0.6377, 0.5671, 0.6377, 0.984, 0.6377, 0.9319, 0.3893, 0.9965, 0.3888, 0.5355, 0.6402, 0.5355, 0.3888, 0.5355, 0.3888, 0.5355, 0.6402, 0.9965, 0.3888, 0.9965, 0.3888, 0.9965, 0.6384, 0.5355, 0.6402, 0.5355, 0.6402, 0.9965, 0.6384, 0.9965, 0.3888, 0.5077, 0.6256, 0.2222, 0.6256, 0.3449, 0.3959, 0.3449, 0.3959, 0.2222, 0.6256, 0.5077, 0.6256, 0.5077, 0.3959, 0.5077, 0.6256, 0.3449, 0.3959, 0.3449, 0.3959, 0.5077, 0.6256, 0.5077, 0.3959, 0.007718, 0.3907, 0.3253, 0.3907, 0.2396, 0.668, 0.2396, 0.668, 0.3253, 0.3907, 0.007718, 0.3907, 0.007718, 0.668, 0.007718, 0.3907, 0.2396, 0.668, 0.2396, 0.668, 0.007718, 0.3907, 0.007718, 0.668, 0.9055, 0.5793, 0.5919, 0.6459, 0.5748, 0.5861, 0.5748, 0.5861, 0.5919, 0.6459, 0.9055, 0.5793, 0.9055, 0.5793, 0.9865, 0.6455, 0.5919, 0.6459, 0.5919, 0.6459, 0.9865, 0.6455, 0.9055, 0.5793, 0.9881, 0.5815, 0.5673, 0.6481, 0.5673, 0.5815, 0.5673, 0.5815, 0.5673, 0.6481, 0.9881, 0.5815, 0.9881, 0.5815, 0.9978, 0.6481, 0.5673, 0.6481, 0.5673, 0.6481, 0.9978, 0.6481, 0.9881, 0.5815, 0.9975, 0.65, 0.5382, 0.65, 0.5382, 0.5873, 0.5382, 0.5873, 0.5382, 0.65, 0.9975, 0.65, 0.9975, 0.5873, 0.9975, 0.65, 0.5382, 0.5873, 0.5382, 0.5873, 0.9975, 0.65, 0.9975, 0.5873, 0.5092, 0.6427, 0.07096, 0.6427, 0.1289, 0.5629, 0.1289, 0.5629, 0.07096, 0.6427, 0.5092, 0.6427, 0.5092, 0.5629, 0.5092, 0.6427, 0.1289, 0.5629, 0.1289, 0.5629, 0.5092, 0.6427, 0.5092, 0.5629, 0.4863, 0.646, 0.2478, 0.646, 0.2644, 0.5857, 0.2644, 0.5857, 0.2478, 0.646, 0.4863, 0.646, 0.02547, 0.5835, 0.2644, 0.5857, 0.2478, 0.646, 0.2478, 0.646, 0.2644, 0.5857, 0.02547, 0.5835, 0.001123, 0.6437, 0.02547, 0.5835, 0.2478, 0.646, 0.2478, 0.646, 0.02547, 0.5835, 0.001123, 0.6437, 0.1314, 0.9813, 0.1314, 0.8795, 0.4153, 0.8795, 0.4153, 0.8795, 0.1314, 0.8795, 0.1314, 0.9813, 0.4153, 0.9782, 0.1314, 0.9813, 0.4153, 0.8795, 0.4153, 0.8795, 0.1314, 0.9813, 0.4153, 0.9782, 0.5342, 0.8786, 0.5342, 0.7882, 1.0, 0.8786, 1.0, 0.8786, 0.5342, 0.7882, 0.5342, 0.8786, 1.0, 0.8786, 0.5342, 0.7882, 1.0, 0.7807, 1.0, 0.7807, 0.5342, 0.7882, 1.0, 0.8786, 1.0, 0.9851, 0.5342, 0.9851, 0.5342, 0.8786, 0.5342, 0.8786, 0.5342, 0.9851, 1.0, 0.9851, 1.0, 0.8786, 1.0, 0.9851, 0.5342, 0.8786, 0.5342, 0.8786, 1.0, 0.9851, 1.0, 0.8786, 0.0, 0.8786, 0.5342, 0.8786, 0.5342, 0.9851, 0.5342, 0.9851, 0.5342, 0.8786, 0.0, 0.8786, 0.0, 0.9851, 0.0, 0.8786, 0.5342, 0.9851, 0.5342, 0.9851, 0.0, 0.8786, 0.0, 0.9851, 0.3563, 0.8863, 0.0, 0.8794, 0.0, 0.983, 0.001, 0.983, 0.001, 0.8794, 0.3563, 0.8863, 0.3563, 0.983, 0.3563, 0.8863, 0.0, 0.983, 0.001, 0.983, 0.3563, 0.8863, 0.3563, 0.983, 0.4153, 0.9782, 1.0, 0.8795, 1.0, 0.9769, 1.0, 0.9769, 1.0, 0.8795, 0.4153, 0.9782, 0.4153, 0.9782, 0.4153, 0.8795, 1.0, 0.8795, 1.0, 0.8795, 0.4153, 0.8795, 0.4153, 0.9782, 1.0, 0.9851, 1.0, 1.004, 0.5342, 1.004, 0.5342, 1.004, 1.0, 1.004, 1.0, 0.9851, 0.5342, 0.9851, 1.0, 0.9851, 0.5342, 1.004, 0.5342, 1.004, 1.0, 0.9851, 0.5342, 0.9851, 0.0, 0.9851, 0.5342, 1.004, 0.0, 1.004, 0.0, 1.004, 0.5342, 1.004, 0.0, 0.9851, 0.0, 0.9851, 0.5342, 0.9851, 0.5342, 1.004, 0.5342, 1.004, 0.5342, 0.9851, 0.0, 0.9851, 0.3563, 0.983, 0.0, 1.0, 0.3563, 1.0, 0.3563, 1.0, 0.001, 1.0, 0.3563, 0.983, 0.3563, 0.983, 0.0, 0.983, 0.0, 1.0, 0.001, 1.0, 0.001, 0.983, 0.3563, 0.983, 1.0, 0.983, 0.3563, 1.0, 1.0, 1.0, 0.999, 1.0, 0.3563, 1.0, 0.999, 0.983, 1.0, 0.983, 0.3563, 0.983, 0.3563, 1.0, 0.3563, 1.0, 0.3563, 0.983, 0.999, 0.983, 1.0, 0.9769, 1.0, 1.0, 0.4153, 1.0, 0.4153, 1.0, 1.0, 1.0, 1.0, 0.9769, 0.4153, 0.9782, 1.0, 0.9769, 0.4153, 1.0, 0.4153, 1.0, 1.0, 0.9769, 0.4153, 0.9782, 0.4153, 0.776, 1.0, 0.776, 1.0, 0.8795, 1.0, 0.8795, 1.0, 0.776, 0.4153, 0.776, 0.4153, 0.8795, 0.4153, 0.776, 1.0, 0.8795, 1.0, 0.8795, 0.4153, 0.776, 0.4153, 0.8795, 0.3563, 0.8863, 0.0, 0.7749, 0.0, 0.8794, 0.001, 0.8794, 0.001, 0.7749, 0.3563, 0.8863, 0.3563, 0.8863, 0.3563, 0.7749, 0.0, 0.7749, 0.001, 0.7749, 0.3563, 0.7749, 0.3563, 0.8863, 0.0, 0.7755, 0.5342, 0.7882, 0.0, 0.8786, 0.0, 0.8786, 0.5342, 0.7882, 0.0, 0.7755, 0.0, 0.8786, 0.5342, 0.7882, 0.5342, 0.8786, 0.5342, 0.8786, 0.5342, 0.7882, 0.0, 0.8786, 0.07938, 0.2318, 0.03816, 0.2199, 0.0272, 0.6467, 0.0272, 0.6467, 0.03578, 0.2199, 0.07938, 0.2318, 0.06845, 0.6479, 0.07938, 0.2318, 0.0272, 0.6467, 0.0272, 0.6467, 0.07938, 0.2318, 0.06845, 0.6479, 0.06845, 0.6479, 0.0272, 0.6467, 0.007744, 0.7235, 0.01013, 0.7235, 0.0272, 0.6467, 0.06845, 0.6479, 0.05464, 0.7244, 0.06845, 0.6479, 0.007744, 0.7235, 0.01013, 0.7235, 0.06845, 0.6479, 0.05464, 0.7244, 0.107, 0.681, 0.01539, 0.7761, 0.08072, 0.6824, 0.08072, 0.6824, 0.01539, 0.7761, 0.107, 0.681, 0.107, 0.681, 0.03691, 0.776, 0.01539, 0.7761, 0.01539, 0.7761, 0.03691, 0.776, 0.107, 0.681, 0.107, 0.681, 0.4153, 0.681, 0.4153, 0.776, 0.4153, 0.776, 0.4153, 0.681, 0.107, 0.681, 0.03691, 0.776, 0.107, 0.681, 0.4153, 0.776, 0.4153, 0.776, 0.107, 0.681, 0.03691, 0.776, 0.194, 0.2244, 0.2378, 0.2248, 0.1606, 0.646, 0.1606, 0.646, 0.2378, 0.2248, 0.194, 0.2244, 0.004695, 0.6468, 0.194, 0.2244, 0.1606, 0.646, 0.1606, 0.646, 0.194, 0.2244, 0.004695, 0.6468, 0.107, 0.681, 0.4153, 0.6593, 0.4153, 0.681, 0.4153, 0.681, 0.4153, 0.6593, 0.107, 0.681, 0.107, 0.681, 0.1016, 0.6593, 0.4153, 0.6593, 0.4153, 0.6593, 0.1016, 0.6593, 0.107, 0.681, 0.4153, 0.681, 1.0, 0.6593, 1.0, 0.681, 1.0, 0.681, 1.0, 0.6593, 0.4153, 0.681, 0.4153, 0.681, 0.4153, 0.6593, 1.0, 0.6593, 1.0, 0.6593, 0.4153, 0.6593, 0.4153, 0.681, 0.2378, 0.2248, 0.4951, 0.2246, 0.495, 0.646, 0.495, 0.646, 0.4951, 0.2246, 0.2378, 0.2248, 0.1606, 0.646, 0.2378, 0.2248, 0.495, 0.646, 0.495, 0.646, 0.2378, 0.2248, 0.1606, 0.646, 0.4153, 0.681, 1.0, 0.681, 1.0, 0.776, 1.0, 0.776, 1.0, 0.681, 0.4153, 0.681, 0.4153, 0.776, 0.4153, 0.681, 1.0, 0.776, 1.0, 0.776, 0.4153, 0.681, 0.4153, 0.776, 0.498, 0.2254, 0.001, 0.2254, 0.001, 0.6449, 0.001, 0.6449, 0.001, 0.2254, 0.498, 0.2254, 0.498, 0.6449, 0.498, 0.2254, 0.0, 0.6449, 0.0, 0.6449, 0.498, 0.2254, 0.498, 0.6449, 1.0, 0.6646, 0.3563, 0.6646, 0.3563, 0.6972, 0.3563, 0.6972, 0.3563, 0.6646, 0.999, 0.6646, 1.0, 0.6972, 1.0, 0.6646, 0.3563, 0.6972, 0.3563, 0.6972, 0.999, 0.6646, 0.999, 0.6972, 0.3563, 0.6646, 0.0, 0.6646, 0.0, 0.6972, 0.001, 0.6972, 0.001, 0.6646, 0.3563, 0.6646, 0.3563, 0.6972, 0.3563, 0.6646, 0.0, 0.6972, 0.001, 0.6972, 0.3563, 0.6646, 0.3563, 0.6972, 0.001, 0.6467, 0.1272, 0.2234, 0.2357, 0.6467, 0.25, 0.6441, 0.375, 0.2268, 0.499, 0.6441, 0.001, 0.6467, 0.001, 0.2234, 0.1272, 0.2234, 0.375, 0.2268, 0.499, 0.2268, 0.499, 0.6441, 0.3563, 0.7749, 0.0, 0.6972, 0.0, 0.7749, 0.001, 0.7749, 0.001, 0.6972, 0.3563, 0.7749, 0.3563, 0.7749, 0.3563, 0.6972, 0.0, 0.6972, 0.001, 0.6972, 0.3563, 0.6972, 0.3563, 0.7749, 0.5342, 0.6977, 0.5342, 0.7882, 0.0, 0.7755, 0.0, 0.7755, 0.5342, 0.7882, 0.5342, 0.6977, 0.0, 0.7755, 0.0, 0.6946, 0.5342, 0.6977, 0.5342, 0.6977, 0.0, 0.6946, 0.0, 0.7755, 0.2357, 0.6467, 0.3913, 0.2234, 0.5, 0.6467, 0.2357, 0.6467, 0.1272, 0.2234, 0.3913, 0.2234, 0.0, 0.6739, 0.5342, 0.6691, 0.5342, 0.6977, 0.5342, 0.6977, 0.5342, 0.6691, 0.0, 0.6739, 0.0, 0.6946, 0.0, 0.6739, 0.5342, 0.6977, 0.5342, 0.6977, 0.0, 0.6739, 0.0, 0.6946, 1.0, 0.6781, 1.0, 0.6936, 0.5342, 0.6977, 0.5342, 0.6977, 1.0, 0.6936, 1.0, 0.6781, 0.5342, 0.6691, 1.0, 0.6781, 0.5342, 0.6977, 0.5342, 0.6977, 1.0, 0.6781, 0.5342, 0.6691, 0.3148, 0.2226, 0.4912, 0.6449, 0.1373, 0.6449, 0.1373, 0.6449, 0.4912, 0.6449, 0.3148, 0.2226, 0.004327, 0.2226, 0.3148, 0.2226, 0.1373, 0.6449, 1.0, 0.6936, 0.5342, 0.7882, 0.5342, 0.6977, 0.5342, 0.6977, 0.5342, 0.7882, 1.0, 0.6936, 1.0, 0.7807, 0.5342, 0.7882, 1.0, 0.6936, 1.0, 0.6936, 0.5342, 0.7882, 1.0, 0.7807, 0.6784, 0.3611, 0.5021, 0.3611, 0.5026, 0.2534, 0.5026, 0.2534, 0.5021, 0.3611, 0.6784, 0.3611, 0.2644, 0.5857, 0.4086, 0.5782, 0.4863, 0.646, 0.4863, 0.646, 0.4086, 0.5782, 0.2644, 0.5857, 0.007541, 0.5629, 0.1289, 0.5629, 0.07096, 0.6427, 0.07096, 0.6427, 0.1289, 0.5629, 0.007541, 0.5629, 0.301, 0.78, 0.3, 0.7659, 0.7297, 0.7659, 0.301, 0.78, 0.7297, 0.7659, 0.7282, 0.78, 0.263, 0.8862, 0.1124, 0.8862, 0.1124, 0.8772, 0.263, 0.8862, 0.1124, 0.8772, 0.263, 0.8772, 0.7276, 0.8738, 0.7277, 0.8867, 0.3014, 0.8738, 0.7277, 0.8867, 0.2986, 0.889, 0.3014, 0.8738, 0.1124, 0.767, 0.263, 0.767, 0.1124, 0.7778, 0.263, 0.767, 0.263, 0.7778, 0.1124, 0.7778, 0.7282, 0.78, 0.767, 0.78, 0.7276, 0.8738, 0.767, 0.78, 0.7674, 0.8738, 0.7276, 0.8738, 0.2739, 0.7778, 0.2725, 0.8772, 0.263, 0.7778, 0.2725, 0.8772, 0.263, 0.8772, 0.263, 0.7778, 0.3014, 0.8738, 0.2656, 0.8738, 0.2652, 0.78, 0.3014, 0.8738, 0.2652, 0.78, 0.301, 0.78, 0.1029, 0.8772, 0.1044, 0.7778, 0.1124, 0.7778, 0.1029, 0.8772, 0.1124, 0.7778, 0.1124, 0.8772, 0.2656, 0.8738, 0.2002, 0.8738, 0.1999, 0.78, 0.2656, 0.8738, 0.1999, 0.78, 0.2652, 0.78, 0.04823, 0.8772, 0.04908, 0.7778, 0.1044, 0.7778, 0.04823, 0.8772, 0.1044, 0.7778, 0.1029, 0.8772, 0.767, 0.78, 0.8325, 0.78, 0.8327, 0.8738, 0.767, 0.78, 0.8327, 0.8738, 0.7674, 0.8738, 0.3286, 0.7778, 0.3277, 0.8772, 0.2725, 0.8772, 0.3286, 0.7778, 0.2725, 0.8772, 0.2739, 0.7778, 0.7277, 0.8867, 0.6558, 0.9052, 0.2986, 0.889, 0.6558, 0.9052, 0.3576, 0.9064, 0.2986, 0.889, 0.1315, 0.7517, 0.2428, 0.7499, 0.1124, 0.767, 0.2428, 0.7499, 0.263, 0.767, 0.1124, 0.767, 0.3, 0.7659, 0.3576, 0.7477, 0.7297, 0.7659, 0.3576, 0.7477, 0.6558, 0.7477, 0.7297, 0.7659, 0.2428, 0.8999, 0.1315, 0.8999, 0.263, 0.8862, 0.1315, 0.8999, 0.1124, 0.8862, 0.263, 0.8862, 0.8697, 0.78, 0.87, 0.8738, 0.8327, 0.8738, 0.8697, 0.78, 0.8327, 0.8738, 0.8325, 0.78, 0.3286, 0.7778, 0.3601, 0.7778, 0.3592, 0.8772, 0.3286, 0.7778, 0.3592, 0.8772, 0.3277, 0.8772, 0.1999, 0.78, 0.2002, 0.8738, 0.116, 0.78, 0.2002, 0.8738, 0.1163, 0.8738, 0.116, 0.78, 0.0208, 0.7778, 0.04908, 0.7778, 0.01995, 0.8772, 0.04908, 0.7778, 0.04823, 0.8772, 0.01995, 0.8772, 0.008012, 0.4941, 0.125, 0.2238, 0.2055, 0.493, 0.2055, 0.493, 0.125, 0.2238, 0.375, 0.2268, 0.004327, 0.2226, 0.07308, 0.493, 0.3148, 0.2226, 0.25, 0.6441, 0.226, 0.5568, 0.375, 0.2268, 0.226, 0.5568, 0.2055, 0.493, 0.375, 0.2268, 0.07308, 0.493, 0.09778, 0.5573, 0.3148, 0.2226, 0.09778, 0.5573, 0.1373, 0.6449, 0.3148, 0.2226, 0.6703, 0.0721, 0.6954, 0.0207, 0.979, 0.01958, 0.6703, 0.0721, 0.979, 0.01958, 0.9983, 0.07468, 0.001816, 0.6441, 0.03515, 0.5563, 0.335, 0.5568, 0.001816, 0.6441, 0.335, 0.5568, 0.3577, 0.6441])
me_boat.materials.append(mat_boatmat)
me_boat.use_remesh_preserve_volume = False
me_boat.use_remesh_preserve_attributes = False
me_boat.use_mirror_vertex_groups = False
me_boat.update()
me_cylinder = bpy.data.meshes.new('Cylinder')
me_cylinder.from_pydata([(-2.515, 11.78, 0.382), (-3.157, 11.22, 0.3621), (7.675, -0.671, 5.509), (7.646, -0.7322, 5.423), (7.561, -0.7932, 5.453), (7.537, -0.7698, 5.557), (7.608, -0.6943, 5.591), (-2.958, 11.57, 0.3286), (7.606, -0.7321, 5.507), (6.162, 0.9895, 4.697), (6.191, 1.051, 4.783), (6.077, 0.9285, 4.727), (6.053, 0.9518, 4.831), (6.124, 1.027, 4.865), (6.027, 1.174, 4.57), (6.073, 1.271, 4.706), (5.891, 1.077, 4.617), (5.854, 1.115, 4.782), (5.966, 1.234, 4.837), (-0.1097, 8.293, 1.569), (-0.06355, 8.39, 1.704), (-0.2453, 8.196, 1.616), (-0.2829, 8.233, 1.781), (-0.1706, 8.353, 1.835), (-0.8743, 9.162, 1.085), (-0.3319, 9.737, 1.34), (-1.453, 8.756, 1.305), (-0.9823, 9.268, 1.558), (-2.588, 11.14, 0.388), (-2.016, 11.69, 0.5161), (-3.137, 10.71, 0.4813), (-2.638, 11.19, 0.6072)], [], [(8, 3, 2), (8, 4, 3), (8, 5, 4), (8, 6, 5), (8, 2, 6), (26, 21, 22), (29, 0, 31), (0, 7, 31), (25, 29, 31), (25, 31, 27), (30, 26, 31), (26, 27, 31), (1, 30, 31), (1, 31, 7), (28, 24, 26), (28, 26, 30), (7, 28, 1), (28, 30, 1), (29, 25, 28), (25, 24, 28), (0, 29, 28), (0, 28, 7), (20, 25, 27), (20, 27, 23), (26, 22, 27), (22, 23, 27), (24, 19, 21), (24, 21, 26), (25, 20, 24), (20, 19, 24), (15, 20, 23), (15, 23, 18), (22, 17, 18), (22, 18, 23), (21, 16, 22), (16, 17, 22), (19, 14, 21), (14, 16, 21), (20, 15, 14), (20, 14, 19), (10, 15, 13), (15, 18, 13), (17, 12, 18), (12, 13, 18), (16, 11, 12), (16, 12, 17), (14, 9, 11), (14, 11, 16), (15, 10, 14), (10, 9, 14), (2, 10, 6), (10, 13, 6), (12, 5, 13), (5, 6, 13), (11, 4, 5), (11, 5, 12), (9, 3, 4), (9, 4, 11), (10, 2, 9), (2, 3, 9)])
me_cylinder.polygons.foreach_set('use_smooth', [True] * 60)
_uv = me_cylinder.uv_layers.new(name='UVMap')
_uv.uv.foreach_set('vector', [0.7693, 0.1178, 0.7733, 0.1278, 0.7628, 0.1231, 0.7693, 0.1178, 0.7801, 0.1181, 0.7733, 0.1278, 0.7693, 0.1178, 0.7739, 0.1076, 0.7801, 0.1181, 0.7693, 0.1178, 0.7628, 0.1122, 0.7739, 0.1076, 0.7693, 0.1178, 0.7628, 0.1231, 0.7628, 0.1122, 0.5519, 0.1833, 0.5026, 0.1503, 0.5026, 0.1462, 0.7472, 0.08434, 0.768, 0.1119, 0.7374, 0.1376, 0.768, 0.1119, 0.7777, 0.1378, 0.7374, 0.1376, 0.5519, 0.08434, 0.7472, 0.08434, 0.7374, 0.1376, 0.5519, 0.08434, 0.7374, 0.1376, 0.5519, 0.1374, 0.7472, 0.1834, 0.5519, 0.1833, 0.7374, 0.1376, 0.5519, 0.1833, 0.5519, 0.1374, 0.7374, 0.1376, 0.768, 0.1598, 0.7472, 0.1834, 0.7374, 0.1376, 0.768, 0.1598, 0.7374, 0.1376, 0.7777, 0.1378, 0.7386, 0.1316, 0.5558, 0.1316, 0.5558, 0.1833, 0.7386, 0.1316, 0.5558, 0.1833, 0.7386, 0.1846, 0.7796, 0.1307, 0.7386, 0.1316, 0.769, 0.1652, 0.7386, 0.1316, 0.7386, 0.1846, 0.769, 0.1652, 0.7386, 0.08072, 0.5558, 0.08086, 0.7386, 0.1316, 0.5558, 0.08086, 0.5558, 0.1316, 0.7386, 0.1316, 0.7695, 0.1017, 0.7386, 0.08072, 0.7386, 0.1316, 0.7695, 0.1017, 0.7386, 0.1316, 0.7796, 0.1307, 0.5026, 0.1299, 0.5519, 0.08434, 0.5519, 0.1374, 0.5026, 0.1299, 0.5519, 0.1374, 0.5026, 0.1367, 0.5519, 0.1833, 0.5026, 0.1462, 0.5519, 0.1374, 0.5026, 0.1462, 0.5026, 0.1367, 0.5519, 0.1374, 0.5558, 0.1316, 0.5016, 0.131, 0.5016, 0.1463, 0.5558, 0.1316, 0.5016, 0.1463, 0.5558, 0.1833, 0.5558, 0.08086, 0.5016, 0.1188, 0.5558, 0.1316, 0.5016, 0.1188, 0.5016, 0.131, 0.5558, 0.1316, 0.6685, 0.1231, 0.5025, 0.1231, 0.5025, 0.109, 0.6685, 0.1231, 0.5025, 0.109, 0.6685, 0.1103, 0.5025, 0.09892, 0.6685, 0.09892, 0.6685, 0.1103, 0.5025, 0.09892, 0.6685, 0.1103, 0.5025, 0.109, 0.5025, 0.08974, 0.6685, 0.08974, 0.5025, 0.09892, 0.6685, 0.08974, 0.6685, 0.09892, 0.5025, 0.09892, 0.5025, 0.1317, 0.6685, 0.1317, 0.5025, 0.1402, 0.6685, 0.1317, 0.6685, 0.1402, 0.5025, 0.1402, 0.5025, 0.1231, 0.6685, 0.1231, 0.6685, 0.1317, 0.5025, 0.1231, 0.6685, 0.1317, 0.5025, 0.1317, 0.6801, 0.1231, 0.6685, 0.1231, 0.6801, 0.111, 0.6685, 0.1231, 0.6685, 0.1103, 0.6801, 0.111, 0.6685, 0.09892, 0.6801, 0.09892, 0.6685, 0.1103, 0.6801, 0.09892, 0.6801, 0.111, 0.6685, 0.1103, 0.6685, 0.08974, 0.6801, 0.08974, 0.6801, 0.09892, 0.6685, 0.08974, 0.6801, 0.09892, 0.6685, 0.09892, 0.6685, 0.1317, 0.6801, 0.1317, 0.6801, 0.1402, 0.6685, 0.1317, 0.6801, 0.1402, 0.6685, 0.1402, 0.6685, 0.1231, 0.6801, 0.1231, 0.6685, 0.1317, 0.6801, 0.1231, 0.6801, 0.1317, 0.6685, 0.1317, 0.7628, 0.1231, 0.6801, 0.1231, 0.7628, 0.1122, 0.6801, 0.1231, 0.6801, 0.111, 0.7628, 0.1122, 0.6801, 0.09892, 0.7628, 0.09892, 0.6801, 0.111, 0.7628, 0.09892, 0.7628, 0.1122, 0.6801, 0.111, 0.6801, 0.08974, 0.7628, 0.08974, 0.7628, 0.09892, 0.6801, 0.08974, 0.7628, 0.09892, 0.6801, 0.09892, 0.6801, 0.1317, 0.7628, 0.1317, 0.7628, 0.1402, 0.6801, 0.1317, 0.7628, 0.1402, 0.6801, 0.1402, 0.6801, 0.1231, 0.7628, 0.1231, 0.6801, 0.1317, 0.7628, 0.1231, 0.7628, 0.1317, 0.6801, 0.1317])
me_cylinder.materials.append(mat_oarmat)
me_cylinder.use_remesh_preserve_volume = False
me_cylinder.use_remesh_preserve_attributes = False
me_cylinder.use_mirror_vertex_groups = False
me_cylinder.update()

# ---- objects
ob_oarr = bpy.data.objects.new('oarR', me_cylinder_002)
ob_boat = bpy.data.objects.new('boat', me_boat)
ob_oarl = bpy.data.objects.new('oarL', me_cylinder)
ob_lamp = bpy.data.objects.new('Lamp', light_lamp)
ob_camera = bpy.data.objects.new('Camera', cam_camera)

# ---- transforms, parenting, visibility, modifiers, constraints
ob_oarr.location = (0.0, 0.0, 0.0)
ob_oarr.lineart.crease_threshold = 0.0
ob_boat.location = (0.0, 0.0, 0.0)
ob_boat.lineart.crease_threshold = 0.0
_m = ob_boat.modifiers.new('Auto Smooth', 'NODES')
_m.node_group = ng_auto_smooth
_gi = [s.identifier for s in ng_auto_smooth.interface.items_tree if s.item_type == 'SOCKET' and s.in_out == 'INPUT']
_m[_gi[1]] = 0.5236  # Angle
ob_oarl.location = (0.0, 0.0, 0.0)
ob_oarl.lineart.crease_threshold = 0.0
ob_lamp.location = (3.4, 5.244, 11.67)
ob_lamp.rotation_euler = (-1.065, -0.01921, -1.858)
ob_lamp.scale = (7.167, 7.167, 7.167)
ob_lamp.lock_rotations_4d = False
ob_lamp.empty_display_type = 'ARROWS'
ob_lamp.color = (0.0, 0.0, 0.0, 0.0)
ob_lamp.lineart.crease_threshold = 0.0
ob_camera.location = (37.99, -30.21, 28.99)
ob_camera.rotation_euler = (1.09, -0.009775, 0.9341)
ob_camera.scale = (7.167, 7.167, 7.167)
ob_camera.lock_rotations_4d = False
ob_camera.empty_display_type = 'ARROWS'
ob_camera.color = (0.0, 0.0, 0.0, 0.0)
ob_camera.display_type = 'WIRE'
ob_camera.lineart.crease_threshold = 0.0

# ---- collection membership
col_collection_1.objects.link(ob_oarr)
col_collection_1.objects.link(ob_boat)
col_collection_1.objects.link(ob_oarl)
col_collection_1.objects.link(ob_lamp)
col_collection_1.objects.link(ob_camera)

# ---- scene / render settings (as saved in the file)
scene.camera = ob_camera
scene.frame_start = 1; scene.frame_end = 250; scene.frame_set(0)
scene.render.engine = 'BLENDER_EEVEE_NEXT'
scene.render.image_settings.color_mode = 'RGB'
scene.render.image_settings.compression = 90
scene.render.dither_intensity = 0.0
scene.render.bake_margin = 2
scene.render.bake_bias = 0.0
scene.cycles.use_denoising = False
scene.cycles.samples = 10
scene.cycles.sampling_pattern = 'TABULATED_SOBOL'
scene.cycles.light_sampling_threshold = 0.0
scene.cycles.use_adaptive_sampling = False
scene.cycles.use_light_tree = False
scene.cycles.blur_glossy = 0.0
scene.cycles.volume_bounces = 1
scene.cycles.pixel_filter_type = 'GAUSSIAN'
scene.cycles.sample_clamp_indirect = 0.0
scene.view_settings.view_transform = 'Standard'
bpy.context.view_layer.update()
